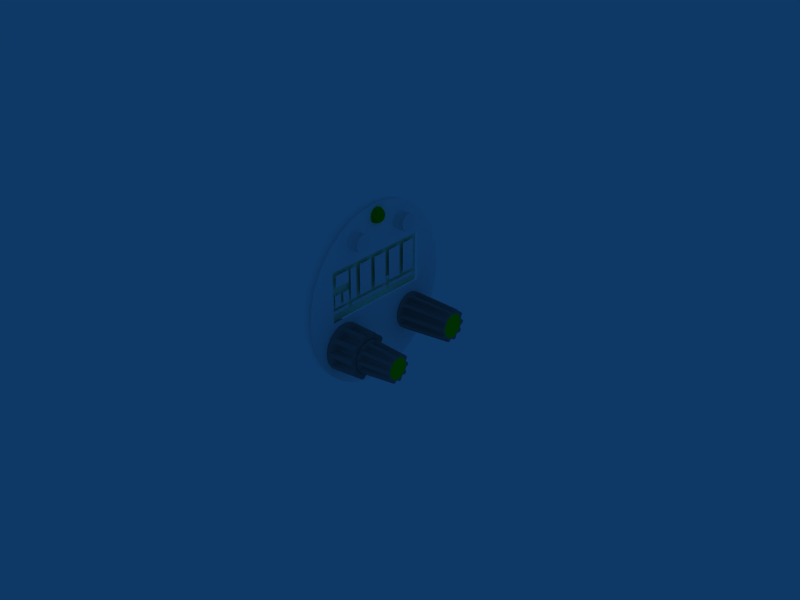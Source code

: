 # Source: 57mm_fsg2t.blend  (saved by Blender 2.49.2; exported with 4.5.12 LTS)
import bpy
from mathutils import Matrix  # noqa: F401  (used for matrix-valued properties, if any)

bpy.ops.wm.read_factory_settings(use_empty=True)
scene = bpy.context.scene
scene.name = 'Scene'

# ---- collections
col_collection_1 = bpy.data.collections.new('Collection 1'); scene.collection.children.link(col_collection_1)

# ---- materials (node trees are filled in below, after node groups)
mat_led_off = bpy.data.materials.new('led-off')
mat_led_off.alpha_threshold = 0.0
mat_led_off.diffuse_color = (0.35, 0.35, 0.05, 1.0)
mat_led_off.specular_color = (0.35, 0.35, 0.05)
mat_led_off.roughness = 0.5
mat_led_off.line_color = (0.0, 0.0, 0.0, 1.0)
mat_led_yellow = bpy.data.materials.new('led-yellow')
mat_led_yellow.alpha_threshold = 0.0
mat_led_yellow.diffuse_color = (0.95, 0.95, 0.05, 1.0)
mat_led_yellow.specular_color = (0.95, 0.95, 0.05)
mat_led_yellow.roughness = 0.5
mat_led_yellow.line_color = (0.0, 0.0, 0.0, 1.0)
mat_led_green = bpy.data.materials.new('led-green')
mat_led_green.alpha_threshold = 0.0
mat_led_green.diffuse_color = (0.05, 0.95, 0.05, 1.0)
mat_led_green.specular_color = (0.05, 0.95, 0.05)
mat_led_green.roughness = 0.5
mat_led_green.line_color = (0.0, 0.0, 0.0, 1.0)
mat_green = bpy.data.materials.new('green')
mat_green.alpha_threshold = 0.0
mat_green.diffuse_color = (0.01, 0.81, 0.01, 1.0)
mat_green.specular_color = (0.01, 0.81, 0.01)
mat_green.roughness = 0.5
mat_green.line_color = (0.0, 0.0, 0.0, 1.0)
mat_tex_digit_014 = bpy.data.materials.new('tex-digit-014')
mat_tex_digit_014.alpha_threshold = 0.0
mat_tex_digit_014.diffuse_color = (0.99, 0.99, 0.99, 1.0)
mat_tex_digit_014.specular_color = (0.99, 0.99, 0.99)
mat_tex_digit_014.roughness = 0.5
mat_tex_digit_014.line_color = (0.0, 0.0, 0.0, 1.0)
mat_tex_digit_013 = bpy.data.materials.new('tex-digit-013')
mat_tex_digit_013.alpha_threshold = 0.0
mat_tex_digit_013.diffuse_color = (0.99, 0.99, 0.99, 1.0)
mat_tex_digit_013.specular_color = (0.99, 0.99, 0.99)
mat_tex_digit_013.roughness = 0.5
mat_tex_digit_013.line_color = (0.0, 0.0, 0.0, 1.0)
mat_tex_digit_012 = bpy.data.materials.new('tex-digit-012')
mat_tex_digit_012.alpha_threshold = 0.0
mat_tex_digit_012.diffuse_color = (0.99, 0.99, 0.99, 1.0)
mat_tex_digit_012.specular_color = (0.99, 0.99, 0.99)
mat_tex_digit_012.roughness = 0.5
mat_tex_digit_012.line_color = (0.0, 0.0, 0.0, 1.0)
mat_tex_digit_011 = bpy.data.materials.new('tex-digit-011')
mat_tex_digit_011.alpha_threshold = 0.0
mat_tex_digit_011.diffuse_color = (0.99, 0.99, 0.99, 1.0)
mat_tex_digit_011.specular_color = (0.99, 0.99, 0.99)
mat_tex_digit_011.roughness = 0.5
mat_tex_digit_011.line_color = (0.0, 0.0, 0.0, 1.0)
mat_tex_digit_010 = bpy.data.materials.new('tex-digit-010')
mat_tex_digit_010.alpha_threshold = 0.0
mat_tex_digit_010.diffuse_color = (0.99, 0.99, 0.99, 1.0)
mat_tex_digit_010.specular_color = (0.99, 0.99, 0.99)
mat_tex_digit_010.roughness = 0.5
mat_tex_digit_010.line_color = (0.0, 0.0, 0.0, 1.0)
mat_tex_digit_9 = bpy.data.materials.new('tex-digit-9')
mat_tex_digit_9.alpha_threshold = 0.0
mat_tex_digit_9.diffuse_color = (0.99, 0.99, 0.99, 1.0)
mat_tex_digit_9.specular_color = (0.99, 0.99, 0.99)
mat_tex_digit_9.roughness = 0.5
mat_tex_digit_9.line_color = (0.0, 0.0, 0.0, 1.0)
mat_tex_digit_8 = bpy.data.materials.new('tex-digit-8')
mat_tex_digit_8.alpha_threshold = 0.0
mat_tex_digit_8.diffuse_color = (0.99, 0.99, 0.99, 1.0)
mat_tex_digit_8.specular_color = (0.99, 0.99, 0.99)
mat_tex_digit_8.roughness = 0.5
mat_tex_digit_8.line_color = (0.0, 0.0, 0.0, 1.0)
mat_tex_digit_7 = bpy.data.materials.new('tex-digit-7')
mat_tex_digit_7.alpha_threshold = 0.0
mat_tex_digit_7.diffuse_color = (0.99, 0.99, 0.99, 1.0)
mat_tex_digit_7.specular_color = (0.99, 0.99, 0.99)
mat_tex_digit_7.roughness = 0.5
mat_tex_digit_7.line_color = (0.0, 0.0, 0.0, 1.0)
mat_tex_digit_6 = bpy.data.materials.new('tex-digit-6')
mat_tex_digit_6.alpha_threshold = 0.0
mat_tex_digit_6.diffuse_color = (0.99, 0.99, 0.99, 1.0)
mat_tex_digit_6.specular_color = (0.99, 0.99, 0.99)
mat_tex_digit_6.roughness = 0.5
mat_tex_digit_6.line_color = (0.0, 0.0, 0.0, 1.0)
mat_tex_digit_5 = bpy.data.materials.new('tex-digit-5')
mat_tex_digit_5.alpha_threshold = 0.0
mat_tex_digit_5.diffuse_color = (0.99, 0.99, 0.99, 1.0)
mat_tex_digit_5.specular_color = (0.99, 0.99, 0.99)
mat_tex_digit_5.roughness = 0.5
mat_tex_digit_5.line_color = (0.0, 0.0, 0.0, 1.0)
mat_tex_digit_4 = bpy.data.materials.new('tex-digit-4')
mat_tex_digit_4.alpha_threshold = 0.0
mat_tex_digit_4.diffuse_color = (0.99, 0.99, 0.99, 1.0)
mat_tex_digit_4.specular_color = (0.99, 0.99, 0.99)
mat_tex_digit_4.roughness = 0.5
mat_tex_digit_4.line_color = (0.0, 0.0, 0.0, 1.0)
mat_tex_digit_3 = bpy.data.materials.new('tex-digit-3')
mat_tex_digit_3.alpha_threshold = 0.0
mat_tex_digit_3.diffuse_color = (0.99, 0.99, 0.99, 1.0)
mat_tex_digit_3.specular_color = (0.99, 0.99, 0.99)
mat_tex_digit_3.roughness = 0.5
mat_tex_digit_3.line_color = (0.0, 0.0, 0.0, 1.0)
mat_tex_digit_2 = bpy.data.materials.new('tex-digit-2')
mat_tex_digit_2.alpha_threshold = 0.0
mat_tex_digit_2.diffuse_color = (0.99, 0.99, 0.99, 1.0)
mat_tex_digit_2.specular_color = (0.99, 0.99, 0.99)
mat_tex_digit_2.roughness = 0.5
mat_tex_digit_2.line_color = (0.0, 0.0, 0.0, 1.0)
mat_tex_digit_1 = bpy.data.materials.new('tex-digit-1')
mat_tex_digit_1.alpha_threshold = 0.0
mat_tex_digit_1.diffuse_color = (0.99, 0.99, 0.99, 1.0)
mat_tex_digit_1.specular_color = (0.99, 0.99, 0.99)
mat_tex_digit_1.roughness = 0.5
mat_tex_digit_1.line_color = (0.0, 0.0, 0.0, 1.0)
mat_light_grey = bpy.data.materials.new('light-grey')
mat_light_grey.alpha_threshold = 0.0
mat_light_grey.diffuse_color = (0.51, 0.51, 0.51, 1.0)
mat_light_grey.specular_color = (0.51, 0.51, 0.51)
mat_light_grey.roughness = 0.5
mat_light_grey.line_color = (0.0, 0.0, 0.0, 1.0)
mat_display = bpy.data.materials.new('display')
mat_display.alpha_threshold = 0.0
mat_display.diffuse_color = (0.83, 0.99, 0.81, 1.0)
mat_display.specular_color = (0.83, 0.99, 0.81)
mat_display.roughness = 0.5
mat_display.line_color = (0.0, 0.0, 0.0, 1.0)
mat_white = bpy.data.materials.new('white')
mat_white.alpha_threshold = 0.0
mat_white.diffuse_color = (0.95, 0.95, 0.95, 1.0)
mat_white.specular_color = (0.95, 0.95, 0.95)
mat_white.roughness = 0.5
mat_white.line_color = (0.0, 0.0, 0.0, 1.0)
mat_tex_body2 = bpy.data.materials.new('tex-body2')
mat_tex_body2.alpha_threshold = 0.0
mat_tex_body2.diffuse_color = (0.99, 0.99, 0.99, 1.0)
mat_tex_body2.specular_color = (0.99, 0.99, 0.99)
mat_tex_body2.roughness = 0.5
mat_tex_body2.line_color = (0.0, 0.0, 0.0, 0.99)
mat_tex_body = bpy.data.materials.new('tex-body')
mat_tex_body.alpha_threshold = 0.0
mat_tex_body.diffuse_color = (0.99, 0.99, 0.99, 1.0)
mat_tex_body.specular_color = (0.99, 0.99, 0.99)
mat_tex_body.roughness = 0.5
mat_tex_body.line_color = (0.0, 0.0, 0.0, 0.99)

# ---- material node trees

# ---- world
world_world = bpy.data.worlds.new('World'); scene.world = world_world
world_world.color = (0.05656, 0.2208, 0.4)
world_world.use_sun_shadow = False
world_world.sun_shadow_jitter_overblur = 0.0
world_world.cycles.sampling_method = 'MANUAL'
world_world.cycles.sample_map_resolution = 256

# ---- meshes
me_led_off = bpy.data.meshes.new('led-off')
me_led_off.from_pydata([(0.005132, 0.0, 0.02583), (0.005381, 0.0003235, 0.02514), (0.005132, 0.000625, 0.02566), (0.004734, 0.0008839, 0.02611), (0.004216, 0.001083, 0.02645), (0.003614, 0.001207, 0.02667), (0.002966, 0.00125, 0.02674), (0.002966, 0.002165, 0.02583), (0.003614, 0.002091, 0.02579), (0.004216, 0.001875, 0.02566), (0.004734, 0.001531, 0.02546), (0.005132, 0.001083, 0.0252), (0.005381, 0.0005604, 0.0249), (0.005381, 0.000647, 0.02458), (0.005132, 0.00125, 0.02458), (0.004734, 0.001768, 0.02458), (0.004216, 0.002165, 0.02458), (0.003614, 0.002415, 0.02458), (0.002966, 0.0025, 0.02458), (0.002966, 0.002165, 0.02333), (0.003614, 0.002091, 0.02337), (0.004216, 0.001875, 0.0235), (0.004734, 0.001531, 0.02369), (0.005132, 0.001083, 0.02395), (0.005381, 0.0005604, 0.02425), (0.005381, 0.0003235, 0.02402), (0.005132, 0.000625, 0.0235), (0.004734, 0.0008839, 0.02305), (0.004216, 0.001083, 0.0227), (0.003614, 0.001207, 0.02249), (0.002966, 0.00125, 0.02241), (0.002966, -1.327e-10, 0.02208), (0.003614, -4.477e-11, 0.02216), (0.004216, -8.131e-12, 0.02241), (0.004734, -1.65e-11, 0.02281), (0.005132, -4.524e-12, 0.02333), (0.005381, -1.115e-11, 0.02393), (0.005381, -0.0003235, 0.02402), (0.005132, -0.000625, 0.0235), (0.004734, -0.0008839, 0.02305), (0.004216, -0.001083, 0.0227), (0.003614, -0.001207, 0.02249), (0.002966, -0.00125, 0.02241), (0.002966, -0.002165, 0.02333), (0.003614, -0.002091, 0.02337), (0.004216, -0.001875, 0.0235), (0.004734, -0.001531, 0.02369), (0.005132, -0.001083, 0.02395), (0.005381, -0.0005604, 0.02425), (0.005466, -8.431e-10, 0.02458), (0.005381, -0.000647, 0.02458), (0.005132, -0.00125, 0.02458), (0.004734, -0.001768, 0.02458), (0.004216, -0.002165, 0.02458), (0.003614, -0.002415, 0.02458), (0.002966, -0.0025, 0.02458), (0.002966, -0.002165, 0.02583), (0.003614, -0.002091, 0.02579), (0.004216, -0.001875, 0.02566), (0.004734, -0.001531, 0.02546), (0.005132, -0.001083, 0.0252), (0.005381, -0.0005604, 0.0249), (0.005381, -0.0003235, 0.02514), (0.005132, -0.000625, 0.02566), (0.004734, -0.0008839, 0.02611), (0.004216, -0.001083, 0.02645), (0.003614, -0.001207, 0.02667), (0.002966, -0.00125, 0.02674), (0.002966, 3.187e-10, 0.02708), (0.003614, 4.477e-11, 0.02699), (0.004216, 8.131e-12, 0.02674), (0.004734, 1.65e-11, 0.02635), (0.005381, 1.115e-11, 0.02523)], [], [(49, 1, 72), (2, 0, 72, 1), (0, 2, 3, 71), (71, 3, 4, 70), (70, 4, 5, 69), (69, 5, 6, 68), (5, 8, 7, 6), (4, 9, 8, 5), (3, 10, 9, 4), (2, 11, 10, 3), (1, 12, 11, 2), (49, 12, 1), (49, 13, 12), (12, 13, 14, 11), (11, 14, 15, 10), (10, 15, 16, 9), (9, 16, 17, 8), (8, 17, 18, 7), (17, 20, 19, 18), (16, 21, 20, 17), (15, 22, 21, 16), (14, 23, 22, 15), (13, 24, 23, 14), (49, 24, 13), (49, 25, 24), (24, 25, 26, 23), (23, 26, 27, 22), (22, 27, 28, 21), (21, 28, 29, 20), (20, 29, 30, 19), (29, 32, 31, 30), (28, 33, 32, 29), (27, 34, 33, 28), (26, 35, 34, 27), (25, 36, 35, 26), (49, 36, 25), (49, 37, 36), (36, 37, 38, 35), (35, 38, 39, 34), (34, 39, 40, 33), (33, 40, 41, 32), (32, 41, 42, 31), (41, 44, 43, 42), (40, 45, 44, 41), (39, 46, 45, 40), (38, 47, 46, 39), (37, 48, 47, 38), (49, 48, 37), (49, 50, 48), (48, 50, 51, 47), (47, 51, 52, 46), (46, 52, 53, 45), (45, 53, 54, 44), (44, 54, 55, 43), (54, 57, 56, 55), (53, 58, 57, 54), (52, 59, 58, 53), (51, 60, 59, 52), (50, 61, 60, 51), (49, 61, 50), (49, 62, 61), (61, 62, 63, 60), (60, 63, 64, 59), (59, 64, 65, 58), (58, 65, 66, 57), (57, 66, 67, 56), (66, 69, 68, 67), (65, 70, 69, 66), (64, 71, 70, 65), (63, 0, 71, 64), (0, 63, 62, 72), (49, 72, 62)])
me_led_off.polygons.foreach_set('use_smooth', [True] * 72)
me_led_off.materials.append(mat_led_off)
me_led_off.use_remesh_preserve_volume = False
me_led_off.use_remesh_preserve_attributes = False
me_led_off.use_mirror_vertex_groups = False
me_led_off.update()
me_led_yellow = bpy.data.meshes.new('led-yellow')
me_led_yellow.from_pydata([(0.005132, 0.0, 0.02583), (0.005381, 0.0003235, 0.02514), (0.005132, 0.000625, 0.02566), (0.004734, 0.0008839, 0.02611), (0.004216, 0.001083, 0.02645), (0.003614, 0.001207, 0.02667), (0.002966, 0.00125, 0.02674), (0.002966, 0.002165, 0.02583), (0.003614, 0.002091, 0.02579), (0.004216, 0.001875, 0.02566), (0.004734, 0.001531, 0.02546), (0.005132, 0.001083, 0.0252), (0.005381, 0.0005604, 0.0249), (0.005381, 0.000647, 0.02458), (0.005132, 0.00125, 0.02458), (0.004734, 0.001768, 0.02458), (0.004216, 0.002165, 0.02458), (0.003614, 0.002415, 0.02458), (0.002966, 0.0025, 0.02458), (0.002966, 0.002165, 0.02333), (0.003614, 0.002091, 0.02337), (0.004216, 0.001875, 0.0235), (0.004734, 0.001531, 0.02369), (0.005132, 0.001083, 0.02395), (0.005381, 0.0005604, 0.02425), (0.005381, 0.0003235, 0.02402), (0.005132, 0.000625, 0.0235), (0.004734, 0.0008839, 0.02305), (0.004216, 0.001083, 0.0227), (0.003614, 0.001207, 0.02249), (0.002966, 0.00125, 0.02241), (0.002966, -1.327e-10, 0.02208), (0.003614, -4.477e-11, 0.02216), (0.004216, -8.131e-12, 0.02241), (0.004734, -1.65e-11, 0.02281), (0.005132, -4.524e-12, 0.02333), (0.005381, -1.115e-11, 0.02393), (0.005381, -0.0003235, 0.02402), (0.005132, -0.000625, 0.0235), (0.004734, -0.0008839, 0.02305), (0.004216, -0.001083, 0.0227), (0.003614, -0.001207, 0.02249), (0.002966, -0.00125, 0.02241), (0.002966, -0.002165, 0.02333), (0.003614, -0.002091, 0.02337), (0.004216, -0.001875, 0.0235), (0.004734, -0.001531, 0.02369), (0.005132, -0.001083, 0.02395), (0.005381, -0.0005604, 0.02425), (0.005466, -8.431e-10, 0.02458), (0.005381, -0.000647, 0.02458), (0.005132, -0.00125, 0.02458), (0.004734, -0.001768, 0.02458), (0.004216, -0.002165, 0.02458), (0.003614, -0.002415, 0.02458), (0.002966, -0.0025, 0.02458), (0.002966, -0.002165, 0.02583), (0.003614, -0.002091, 0.02579), (0.004216, -0.001875, 0.02566), (0.004734, -0.001531, 0.02546), (0.005132, -0.001083, 0.0252), (0.005381, -0.0005604, 0.0249), (0.005381, -0.0003235, 0.02514), (0.005132, -0.000625, 0.02566), (0.004734, -0.0008839, 0.02611), (0.004216, -0.001083, 0.02645), (0.003614, -0.001207, 0.02667), (0.002966, -0.00125, 0.02674), (0.002966, 3.187e-10, 0.02708), (0.003614, 4.477e-11, 0.02699), (0.004216, 8.131e-12, 0.02674), (0.004734, 1.65e-11, 0.02635), (0.005381, 1.115e-11, 0.02523)], [], [(49, 1, 72), (2, 0, 72, 1), (0, 2, 3, 71), (71, 3, 4, 70), (70, 4, 5, 69), (69, 5, 6, 68), (5, 8, 7, 6), (4, 9, 8, 5), (3, 10, 9, 4), (2, 11, 10, 3), (1, 12, 11, 2), (49, 12, 1), (49, 13, 12), (12, 13, 14, 11), (11, 14, 15, 10), (10, 15, 16, 9), (9, 16, 17, 8), (8, 17, 18, 7), (17, 20, 19, 18), (16, 21, 20, 17), (15, 22, 21, 16), (14, 23, 22, 15), (13, 24, 23, 14), (49, 24, 13), (49, 25, 24), (24, 25, 26, 23), (23, 26, 27, 22), (22, 27, 28, 21), (21, 28, 29, 20), (20, 29, 30, 19), (29, 32, 31, 30), (28, 33, 32, 29), (27, 34, 33, 28), (26, 35, 34, 27), (25, 36, 35, 26), (49, 36, 25), (49, 37, 36), (36, 37, 38, 35), (35, 38, 39, 34), (34, 39, 40, 33), (33, 40, 41, 32), (32, 41, 42, 31), (41, 44, 43, 42), (40, 45, 44, 41), (39, 46, 45, 40), (38, 47, 46, 39), (37, 48, 47, 38), (49, 48, 37), (49, 50, 48), (48, 50, 51, 47), (47, 51, 52, 46), (46, 52, 53, 45), (45, 53, 54, 44), (44, 54, 55, 43), (54, 57, 56, 55), (53, 58, 57, 54), (52, 59, 58, 53), (51, 60, 59, 52), (50, 61, 60, 51), (49, 61, 50), (49, 62, 61), (61, 62, 63, 60), (60, 63, 64, 59), (59, 64, 65, 58), (58, 65, 66, 57), (57, 66, 67, 56), (66, 69, 68, 67), (65, 70, 69, 66), (64, 71, 70, 65), (63, 0, 71, 64), (0, 63, 62, 72), (49, 72, 62)])
me_led_yellow.polygons.foreach_set('use_smooth', [True] * 72)
me_led_yellow.materials.append(mat_led_yellow)
me_led_yellow.use_remesh_preserve_volume = False
me_led_yellow.use_remesh_preserve_attributes = False
me_led_yellow.use_mirror_vertex_groups = False
me_led_yellow.update()
me_led_green = bpy.data.meshes.new('led-green')
me_led_green.from_pydata([(0.005132, 0.0, 0.02583), (0.005381, 0.0003235, 0.02514), (0.005132, 0.000625, 0.02566), (0.004734, 0.0008839, 0.02611), (0.004216, 0.001083, 0.02645), (0.003614, 0.001207, 0.02667), (0.002966, 0.00125, 0.02674), (0.002966, 0.002165, 0.02583), (0.003614, 0.002091, 0.02579), (0.004216, 0.001875, 0.02566), (0.004734, 0.001531, 0.02546), (0.005132, 0.001083, 0.0252), (0.005381, 0.0005604, 0.0249), (0.005381, 0.000647, 0.02458), (0.005132, 0.00125, 0.02458), (0.004734, 0.001768, 0.02458), (0.004216, 0.002165, 0.02458), (0.003614, 0.002415, 0.02458), (0.002966, 0.0025, 0.02458), (0.002966, 0.002165, 0.02333), (0.003614, 0.002091, 0.02337), (0.004216, 0.001875, 0.0235), (0.004734, 0.001531, 0.02369), (0.005132, 0.001083, 0.02395), (0.005381, 0.0005604, 0.02425), (0.005381, 0.0003235, 0.02402), (0.005132, 0.000625, 0.0235), (0.004734, 0.0008839, 0.02305), (0.004216, 0.001083, 0.0227), (0.003614, 0.001207, 0.02249), (0.002966, 0.00125, 0.02241), (0.002966, -1.327e-10, 0.02208), (0.003614, -4.477e-11, 0.02216), (0.004216, -8.131e-12, 0.02241), (0.004734, -1.65e-11, 0.02281), (0.005132, -4.524e-12, 0.02333), (0.005381, -1.115e-11, 0.02393), (0.005381, -0.0003235, 0.02402), (0.005132, -0.000625, 0.0235), (0.004734, -0.0008839, 0.02305), (0.004216, -0.001083, 0.0227), (0.003614, -0.001207, 0.02249), (0.002966, -0.00125, 0.02241), (0.002966, -0.002165, 0.02333), (0.003614, -0.002091, 0.02337), (0.004216, -0.001875, 0.0235), (0.004734, -0.001531, 0.02369), (0.005132, -0.001083, 0.02395), (0.005381, -0.0005604, 0.02425), (0.005466, -8.431e-10, 0.02458), (0.005381, -0.000647, 0.02458), (0.005132, -0.00125, 0.02458), (0.004734, -0.001768, 0.02458), (0.004216, -0.002165, 0.02458), (0.003614, -0.002415, 0.02458), (0.002966, -0.0025, 0.02458), (0.002966, -0.002165, 0.02583), (0.003614, -0.002091, 0.02579), (0.004216, -0.001875, 0.02566), (0.004734, -0.001531, 0.02546), (0.005132, -0.001083, 0.0252), (0.005381, -0.0005604, 0.0249), (0.005381, -0.0003235, 0.02514), (0.005132, -0.000625, 0.02566), (0.004734, -0.0008839, 0.02611), (0.004216, -0.001083, 0.02645), (0.003614, -0.001207, 0.02667), (0.002966, -0.00125, 0.02674), (0.002966, 3.187e-10, 0.02708), (0.003614, 4.477e-11, 0.02699), (0.004216, 8.131e-12, 0.02674), (0.004734, 1.65e-11, 0.02635), (0.005381, 1.115e-11, 0.02523)], [], [(49, 1, 72), (2, 0, 72, 1), (0, 2, 3, 71), (71, 3, 4, 70), (70, 4, 5, 69), (69, 5, 6, 68), (5, 8, 7, 6), (4, 9, 8, 5), (3, 10, 9, 4), (2, 11, 10, 3), (1, 12, 11, 2), (49, 12, 1), (49, 13, 12), (12, 13, 14, 11), (11, 14, 15, 10), (10, 15, 16, 9), (9, 16, 17, 8), (8, 17, 18, 7), (17, 20, 19, 18), (16, 21, 20, 17), (15, 22, 21, 16), (14, 23, 22, 15), (13, 24, 23, 14), (49, 24, 13), (49, 25, 24), (24, 25, 26, 23), (23, 26, 27, 22), (22, 27, 28, 21), (21, 28, 29, 20), (20, 29, 30, 19), (29, 32, 31, 30), (28, 33, 32, 29), (27, 34, 33, 28), (26, 35, 34, 27), (25, 36, 35, 26), (49, 36, 25), (49, 37, 36), (36, 37, 38, 35), (35, 38, 39, 34), (34, 39, 40, 33), (33, 40, 41, 32), (32, 41, 42, 31), (41, 44, 43, 42), (40, 45, 44, 41), (39, 46, 45, 40), (38, 47, 46, 39), (37, 48, 47, 38), (49, 48, 37), (49, 50, 48), (48, 50, 51, 47), (47, 51, 52, 46), (46, 52, 53, 45), (45, 53, 54, 44), (44, 54, 55, 43), (54, 57, 56, 55), (53, 58, 57, 54), (52, 59, 58, 53), (51, 60, 59, 52), (50, 61, 60, 51), (49, 61, 50), (49, 62, 61), (61, 62, 63, 60), (60, 63, 64, 59), (59, 64, 65, 58), (58, 65, 66, 57), (57, 66, 67, 56), (66, 69, 68, 67), (65, 70, 69, 66), (64, 71, 70, 65), (63, 0, 71, 64), (0, 63, 62, 72), (49, 72, 62)])
me_led_green.polygons.foreach_set('use_smooth', [True] * 72)
me_led_green.materials.append(mat_led_green)
me_led_green.use_remesh_preserve_volume = False
me_led_green.use_remesh_preserve_attributes = False
me_led_green.use_mirror_vertex_groups = False
me_led_green.update()
me_sel = bpy.data.meshes.new('SEL')
me_sel.from_pydata([(0.02, 2.517e-10, 2.608e-10), (0.02, 0.002716, 0.002716), (0.02, 0.002258, 0.003108), (0.02, 0.001744, 0.003423), (0.02, 0.001187, 0.003654), (0.02, 0.0006009, 0.003794), (0.02, -7.72e-10, 0.003841), (0.02, -0.000601, 0.003794), (0.02, -0.001187, 0.003654), (0.02, -0.001744, 0.003423), (0.02, -0.002258, 0.003108), (0.02, -0.002717, 0.002717), (0.02, -0.003108, 0.002258), (0.02, -0.003423, 0.001744), (0.02, -0.003653, 0.001187), (0.02, -0.003794, 0.000601), (0.02, -0.003842, -3.246e-09), (0.02, -0.003794, -0.0006009), (0.02, -0.003653, -0.001187), (0.02, -0.003423, -0.001744), (0.02, -0.003108, -0.002258), (0.02, -0.002716, -0.002716), (0.02, -0.002258, -0.003108), (0.02, -0.001744, -0.003423), (0.02, -0.001187, -0.003654), (0.02, -0.0006009, -0.003794), (0.02, 5.395e-09, -0.003841), (0.02, 0.000601, -0.003794), (0.02, 0.001187, -0.003654), (0.02, 0.001744, -0.003423), (0.02, 0.002258, -0.003108), (0.02, 0.002717, -0.002717), (0.02, 0.003108, -0.002258), (0.02, 0.003423, -0.001744), (0.02, 0.003653, -0.001187), (0.02, 0.003794, -0.000601), (0.02, 0.003842, 7.837e-09), (0.02, 0.003794, 0.0006009), (0.02, 0.003653, 0.001187), (0.02, 0.003423, 0.001744), (0.02, 0.003108, 0.002258)], [], [(2, 0, 1), (3, 0, 2), (4, 0, 3), (5, 0, 4), (6, 0, 5), (7, 0, 6), (8, 0, 7), (9, 0, 8), (10, 0, 9), (11, 0, 10), (12, 0, 11), (13, 0, 12), (14, 0, 13), (15, 0, 14), (16, 0, 15), (17, 0, 16), (18, 0, 17), (19, 0, 18), (20, 0, 19), (21, 0, 20), (22, 0, 21), (23, 0, 22), (24, 0, 23), (25, 0, 24), (26, 0, 25), (27, 0, 26), (28, 0, 27), (29, 0, 28), (30, 0, 29), (31, 0, 30), (32, 0, 31), (33, 0, 32), (34, 0, 33), (35, 0, 34), (36, 0, 35), (37, 0, 36), (38, 0, 37), (39, 0, 38), (40, 0, 39), (1, 0, 40)])
me_sel.polygons.foreach_set('material_index', [1, 1, 1, 1, 1, 1, 1, 1, 1, 1, 1, 1, 1, 1, 1, 1, 1, 1, 1, 1, 1, 1, 1, 1, 1, 1, 1, 1, 1, 1, 1, 1, 1, 1, 1, 1, 1, 1, 1, 1])
me_sel.materials.append(None)
me_sel.materials.append(mat_green)
me_sel.use_remesh_preserve_volume = False
me_sel.use_remesh_preserve_attributes = False
me_sel.use_mirror_vertex_groups = False
me_sel.update()
me_digit_014 = bpy.data.meshes.new('digit-014')
me_digit_014.from_pydata([(0.002, -0.018, 5.114e-05), (0.002, -0.018, -0.001051), (0.002, -0.0115, -0.001051), (0.002, -0.0115, 5.114e-05)], [], [(3, 0, 1, 2)])
me_digit_014.polygons.foreach_set('use_smooth', [True] * 1)
_uv = me_digit_014.uv_layers.new(name='UVTex')
_uv.uv.foreach_set('vector', [0.09046, 0.6062, 0.0104, 0.6062, 0.0104, 0.5872, 0.09046, 0.5872])
me_digit_014.materials.append(mat_tex_digit_014)
me_digit_014.use_remesh_preserve_volume = False
me_digit_014.use_remesh_preserve_attributes = False
me_digit_014.use_mirror_vertex_groups = False
me_digit_014.update()
me_digit_013 = bpy.data.meshes.new('digit-013')
me_digit_013.from_pydata([(0.002, -0.01, 5.114e-05), (0.002, -0.01, -0.001051), (0.002, 0.005, -0.001051), (0.002, 0.005, 5.114e-05)], [], [(3, 0, 1, 2)])
me_digit_013.polygons.foreach_set('use_smooth', [True] * 1)
_uv = me_digit_013.uv_layers.new(name='UVTex')
_uv.uv.foreach_set('vector', [0.08943, 0.6062, 0.009892, 0.6062, 0.009892, 0.5852, 0.08943, 0.5852])
me_digit_013.materials.append(mat_tex_digit_013)
me_digit_013.use_remesh_preserve_volume = False
me_digit_013.use_remesh_preserve_attributes = False
me_digit_013.use_mirror_vertex_groups = False
me_digit_013.update()
me_digit_012 = bpy.data.meshes.new('digit-012')
me_digit_012.from_pydata([(0.002, 0.0065, 5.114e-05), (0.002, 0.0065, -0.001051), (0.002, 0.018, -0.001051), (0.002, 0.018, 5.114e-05)], [], [(3, 0, 1, 2)])
me_digit_012.polygons.foreach_set('use_smooth', [True] * 1)
_uv = me_digit_012.uv_layers.new(name='UVTex')
_uv.uv.foreach_set('vector', [0.08943, 0.6062, 0.0104, 0.6062, 0.0104, 0.5852, 0.08943, 0.5852])
me_digit_012.materials.append(mat_tex_digit_012)
me_digit_012.use_remesh_preserve_volume = False
me_digit_012.use_remesh_preserve_attributes = False
me_digit_012.use_mirror_vertex_groups = False
me_digit_012.update()
me_digit_011 = bpy.data.meshes.new('digit-011')
me_digit_011.from_pydata([(0.002, 0.00525, 0.00275), (0.002, 0.00525, 0.001648), (0.002, 0.006373, 0.001648), (0.002, 0.006373, 0.00275)], [], [(3, 0, 1, 2)])
me_digit_011.polygons.foreach_set('use_smooth', [True] * 1)
_uv = me_digit_011.uv_layers.new(name='UVTex')
_uv.uv.foreach_set('vector', [0.0582, 0.6072, 0.04624, 0.6072, 0.04624, 0.5852, 0.0582, 0.5852])
me_digit_011.materials.append(mat_tex_digit_011)
me_digit_011.use_remesh_preserve_volume = False
me_digit_011.use_remesh_preserve_attributes = False
me_digit_011.use_mirror_vertex_groups = False
me_digit_011.update()
me_digit_010 = bpy.data.meshes.new('digit-010')
me_digit_010.from_pydata([(0.002, -0.01462, 0.0015), (0.002, -0.01462, 0.0007954), (0.002, -0.01388, 0.0007954), (0.002, -0.01388, 0.0015)], [], [(3, 0, 1, 2)])
me_digit_010.polygons.foreach_set('use_smooth', [True] * 1)
_uv = me_digit_010.uv_layers.new(name='UVTex')
_uv.uv.foreach_set('vector', [0.05769, 0.6072, 0.0442, 0.6072, 0.0442, 0.5852, 0.05769, 0.5852])
me_digit_010.materials.append(mat_tex_digit_010)
me_digit_010.use_remesh_preserve_volume = False
me_digit_010.use_remesh_preserve_attributes = False
me_digit_010.use_mirror_vertex_groups = False
me_digit_010.update()
me_digit_9 = bpy.data.meshes.new('digit-9')
me_digit_9.from_pydata([(0.002, -0.0185, 0.004708), (0.002, -0.0185, 0.0007954), (0.002, -0.01775, 0.0007954), (0.002, -0.01775, 0.004708)], [], [(3, 0, 1, 2)])
me_digit_9.polygons.foreach_set('use_smooth', [True] * 1)
_uv = me_digit_9.uv_layers.new(name='UVTex')
_uv.uv.foreach_set('vector', [0.156, 0.9267, 0.1277, 0.9267, 0.1277, 0.5739, 0.156, 0.5739])
me_digit_9.materials.append(mat_tex_digit_9)
me_digit_9.use_remesh_preserve_volume = False
me_digit_9.use_remesh_preserve_attributes = False
me_digit_9.use_mirror_vertex_groups = False
me_digit_9.update()
me_digit_8 = bpy.data.meshes.new('digit-8')
me_digit_8.from_pydata([(0.002, -0.01725, 0.004708), (0.002, -0.01725, 0.0007954), (0.002, -0.01475, 0.0007954), (0.002, -0.01475, 0.004708)], [], [(3, 0, 1, 2)])
me_digit_8.polygons.foreach_set('use_smooth', [True] * 1)
_uv = me_digit_8.uv_layers.new(name='UVTex')
_uv.uv.foreach_set('vector', [0.0939, 0.9211, 0.005898, 0.9211, 0.005898, 0.5776, 0.0939, 0.5776])
me_digit_8.materials.append(mat_tex_digit_8)
me_digit_8.use_remesh_preserve_volume = False
me_digit_8.use_remesh_preserve_attributes = False
me_digit_8.use_mirror_vertex_groups = False
me_digit_8.update()
me_digit_7 = bpy.data.meshes.new('digit-7')
me_digit_7.from_pydata([(0.002, -0.01125, 0.004701), (0.002, -0.01125, 0.0007883), (0.002, -0.01375, 0.0007883), (0.002, -0.01375, 0.004701)], [], [(0, 3, 2, 1)])
me_digit_7.polygons.foreach_set('use_smooth', [True] * 1)
_uv = me_digit_7.uv_layers.new(name='UVTex')
_uv.uv.foreach_set('vector', [0.09547, 0.9253, 0.004588, 0.9253, 0.004588, 0.5739, 0.09547, 0.5739])
me_digit_7.materials.append(mat_tex_digit_7)
me_digit_7.use_remesh_preserve_volume = False
me_digit_7.use_remesh_preserve_attributes = False
me_digit_7.use_mirror_vertex_groups = False
me_digit_7.update()
me_digit_6 = bpy.data.meshes.new('digit-6')
me_digit_6.from_pydata([(0.002, -0.01674, 0.01096), (0.002, -0.01674, 0.007044), (0.002, -0.01126, 0.007044), (0.002, -0.01126, 0.01096)], [], [(3, 0, 1, 2)])
me_digit_6.polygons.foreach_set('use_smooth', [True] * 1)
_uv = me_digit_6.uv_layers.new(name='UVTex')
_uv.uv.foreach_set('vector', [0.1978, 0.4278, 0.002867, 0.4278, 0.002867, 0.07531, 0.1978, 0.07531])
me_digit_6.materials.append(mat_tex_digit_6)
me_digit_6.use_remesh_preserve_volume = False
me_digit_6.use_remesh_preserve_attributes = False
me_digit_6.use_mirror_vertex_groups = False
me_digit_6.update()
me_digit_5 = bpy.data.meshes.new('digit-5')
me_digit_5.from_pydata([(0.002, -0.008, 0.011), (0.002, -0.008, 0.001), (0.002, -0.0105, 0.001), (0.002, -0.0105, 0.011)], [], [(0, 3, 2, 1)])
me_digit_5.polygons.foreach_set('use_smooth', [True] * 1)
_uv = me_digit_5.uv_layers.new(name='UVTex')
_uv.uv.foreach_set('vector', [0.1542, 0.955, 0.09921, 0.955, 0.09921, 0.54, 0.1542, 0.54])
me_digit_5.materials.append(mat_tex_digit_5)
me_digit_5.use_remesh_preserve_volume = False
me_digit_5.use_remesh_preserve_attributes = False
me_digit_5.use_mirror_vertex_groups = False
me_digit_5.update()
me_digit_4 = bpy.data.meshes.new('digit-4')
me_digit_4.from_pydata([(0.002, -0.0065, 0.011), (0.002, -0.0065, 0.001), (0.002, -0.0015, 0.001), (0.002, -0.0015, 0.011)], [], [(3, 0, 1, 2)])
me_digit_4.polygons.foreach_set('use_smooth', [True] * 1)
_uv = me_digit_4.uv_layers.new(name='UVTex')
_uv.uv.foreach_set('vector', [0.09586, 0.9549, 0.00416, 0.9549, 0.00416, 0.5445, 0.09586, 0.5445])
me_digit_4.materials.append(mat_tex_digit_4)
me_digit_4.use_remesh_preserve_volume = False
me_digit_4.use_remesh_preserve_attributes = False
me_digit_4.use_mirror_vertex_groups = False
me_digit_4.update()
me_digit_3 = bpy.data.meshes.new('digit-3')
me_digit_3.from_pydata([(0.002, 0.005, 0.011), (0.002, 0.005, 0.001), (0.002, 0.0, 0.001), (0.002, 0.0, 0.011)], [], [(0, 3, 2, 1)])
me_digit_3.polygons.foreach_set('use_smooth', [True] * 1)
_uv = me_digit_3.uv_layers.new(name='UVTex')
_uv.uv.foreach_set('vector', [0.09583, 0.9551, 0.004096, 0.9551, 0.004096, 0.5455, 0.09583, 0.5455])
me_digit_3.materials.append(mat_tex_digit_3)
me_digit_3.use_remesh_preserve_volume = False
me_digit_3.use_remesh_preserve_attributes = False
me_digit_3.use_mirror_vertex_groups = False
me_digit_3.update()
me_digit_2 = bpy.data.meshes.new('digit-2')
me_digit_2.from_pydata([(0.002, 0.0065, 0.011), (0.002, 0.0065, 0.001), (0.002, 0.0115, 0.001), (0.002, 0.0115, 0.011)], [], [(3, 0, 1, 2)])
me_digit_2.polygons.foreach_set('use_smooth', [True] * 1)
_uv = me_digit_2.uv_layers.new(name='UVTex')
_uv.uv.foreach_set('vector', [0.09579, 0.9558, 0.003686, 0.9558, 0.003686, 0.5437, 0.09579, 0.5437])
me_digit_2.materials.append(mat_tex_digit_2)
me_digit_2.use_remesh_preserve_volume = False
me_digit_2.use_remesh_preserve_attributes = False
me_digit_2.use_mirror_vertex_groups = False
me_digit_2.update()
me_digit_1 = bpy.data.meshes.new('digit-1')
me_digit_1.from_pydata([(0.002, 0.018, 0.011), (0.002, 0.018, 0.001), (0.002, 0.013, 0.001), (0.002, 0.013, 0.011)], [], [(0, 3, 2, 1)])
me_digit_1.polygons.foreach_set('use_smooth', [True] * 1)
_uv = me_digit_1.uv_layers.new(name='UVTex')
_uv.uv.foreach_set('vector', [0.0969, 0.9529, 0.003072, 0.9529, 0.003072, 0.5454, 0.0969, 0.5454])
me_digit_1.materials.append(mat_tex_digit_1)
me_digit_1.use_remesh_preserve_volume = False
me_digit_1.use_remesh_preserve_attributes = False
me_digit_1.use_mirror_vertex_groups = False
me_digit_1.update()
me_vol = bpy.data.meshes.new('VOL')
me_vol.from_pydata([(0.02353, 0.002589, 0.002589), (0.02353, 0.002152, 0.002962), (0.02353, 0.002028, 0.00398), (0.02353, 0.00138, 0.004248), (0.02353, 0.0005728, 0.003616), (0.02353, 1.416e-10, 0.003661), (0.02353, -0.0006988, 0.004412), (0.02353, -0.00138, 0.004248), (0.02353, -0.001662, 0.003262), (0.02353, -0.002152, 0.002962), (0.02353, -0.003159, 0.003159), (0.02353, -0.003614, 0.002626), (0.02353, -0.003262, 0.001662), (0.02353, -0.003482, 0.001131), (0.02353, -0.004412, 0.0006988), (0.02353, -0.004467, -3.157e-09), (0.02353, -0.003616, -0.0005728), (0.02353, -0.003482, -0.001131), (0.02353, -0.00398, -0.002028), (0.02353, -0.003614, -0.002626), (0.02353, -0.002589, -0.002589), (0.02353, -0.002152, -0.002962), (0.02353, -0.002028, -0.00398), (0.02353, -0.00138, -0.004248), (0.02353, -0.0005728, -0.003616), (0.02353, 6.019e-09, -0.003661), (0.02353, 0.0006988, -0.004412), (0.02353, 0.00138, -0.004248), (0.02353, 0.001662, -0.003262), (0.02353, 0.002152, -0.002962), (0.02353, 0.003159, -0.003159), (0.02353, 0.003614, -0.002626), (0.02353, 0.003262, -0.001662), (0.02353, 0.003482, -0.001131), (0.02353, 0.004412, -0.0006988), (0.02353, 0.004467, 9.73e-09), (0.02353, 0.003616, 0.0005728), (0.02353, 0.003482, 0.001131), (0.02353, 0.00398, 0.002028), (0.02353, 0.003614, 0.002626), (0.02353, 4.443e-10, 4.285e-10), (1.164e-09, 0.003694, 0.003694), (1.164e-09, 0.00307, 0.004226), (1.164e-09, 0.002372, 0.004654), (1.164e-09, 0.001614, 0.004968), (1.164e-09, 0.0008172, 0.005159), (1.164e-09, -2.384e-09, 0.005224), (1.164e-09, -0.0008172, 0.005159), (1.164e-09, -0.001614, 0.004968), (1.164e-09, -0.002372, 0.004654), (1.164e-09, -0.00307, 0.004226), (1.164e-09, -0.003694, 0.003694), (1.164e-09, -0.004226, 0.00307), (1.164e-09, -0.004654, 0.002372), (1.164e-09, -0.004968, 0.001614), (1.164e-09, -0.005159, 0.0008172), (1.164e-09, -0.005224, -5.389e-09), (1.164e-09, -0.005159, -0.0008172), (1.164e-09, -0.004968, -0.001614), (1.164e-09, -0.004654, -0.002372), (1.164e-09, -0.004226, -0.00307), (1.164e-09, -0.003694, -0.003694), (1.164e-09, -0.00307, -0.004226), (1.164e-09, -0.002372, -0.004654), (1.164e-09, -0.001614, -0.004968), (1.164e-09, -0.0008172, -0.005159), (1.164e-09, 6.002e-09, -0.005224), (1.164e-09, 0.0008172, -0.005159), (1.164e-09, 0.001614, -0.004968), (1.164e-09, 0.002372, -0.004654), (1.164e-09, 0.00307, -0.004226), (1.164e-09, 0.003694, -0.003694), (1.164e-09, 0.004226, -0.00307), (1.164e-09, 0.004654, -0.002372), (1.164e-09, 0.004968, -0.001614), (1.164e-09, 0.005159, -0.0008172), (1.164e-09, 0.005224, 9.681e-09), (1.164e-09, 0.005159, 0.0008172), (1.164e-09, 0.004968, 0.001614), (1.164e-09, 0.004654, 0.002372), (1.164e-09, 0.004226, 0.00307), (0.01401, 0.002821, 0.002821), (0.01401, 0.002345, 0.003228), (0.01401, 0.002372, 0.004654), (0.01401, 0.001614, 0.004968), (0.01401, 0.0006242, 0.003941), (0.01401, 2.506e-11, 0.00399), (0.01401, -0.0008172, 0.005159), (0.01401, -0.001614, 0.004968), (0.01401, -0.001811, 0.003555), (0.01401, -0.002345, 0.003228), (0.01401, -0.003694, 0.003694), (0.01401, -0.004226, 0.00307), (0.01401, -0.003555, 0.001811), (0.01401, -0.003795, 0.001233), (0.01401, -0.005159, 0.0008172), (0.01401, -0.005224, -3.992e-09), (0.01401, -0.003941, -0.0006242), (0.01401, -0.003795, -0.001233), (0.01401, -0.004654, -0.002372), (0.01401, -0.004226, -0.00307), (0.01401, -0.002821, -0.002821), (0.01401, -0.002345, -0.003228), (0.01401, -0.002372, -0.004654), (0.01401, -0.001614, -0.004968), (0.01401, -0.0006242, -0.003941), (0.01401, 6.43e-09, -0.00399), (0.01401, 0.0008172, -0.005159), (0.01401, 0.001614, -0.004968), (0.01401, 0.001811, -0.003555), (0.01401, 0.002345, -0.003228), (0.01401, 0.003694, -0.003694), (0.01401, 0.004226, -0.00307), (0.01401, 0.003555, -0.001811), (0.01401, 0.003795, -0.001233), (0.01401, 0.005159, -0.0008172), (0.01401, 0.005224, 1.108e-08), (0.01401, 0.003941, 0.0006242), (0.01401, 0.003795, 0.001233), (0.01401, 0.004654, 0.002372), (0.01401, 0.004226, 0.00307), (0.013, 0.003694, 0.003694), (0.013, 0.00307, 0.004226), (0.013, 0.002372, 0.004654), (0.013, 0.001614, 0.004968), (0.013, 0.0008172, 0.005159), (0.013, -6.26e-10, 0.005224), (0.013, -0.0008172, 0.005159), (0.013, -0.001614, 0.004968), (0.013, -0.002372, 0.004654), (0.013, -0.00307, 0.004226), (0.013, -0.003694, 0.003694), (0.013, -0.004226, 0.00307), (0.013, -0.004654, 0.002372), (0.013, -0.004968, 0.001614), (0.013, -0.005159, 0.0008172), (0.013, -0.005224, -3.992e-09), (0.013, -0.005159, -0.0008172), (0.013, -0.004968, -0.001614), (0.013, -0.004654, -0.002372), (0.013, -0.004226, -0.00307), (0.013, -0.003694, -0.003694), (0.013, -0.00307, -0.004226), (0.013, -0.002372, -0.004654), (0.013, -0.001614, -0.004968), (0.013, -0.0008172, -0.005159), (0.013, 7.76e-09, -0.005224), (0.013, 0.0008172, -0.005159), (0.013, 0.001614, -0.004968), (0.013, 0.002372, -0.004654), (0.013, 0.00307, -0.004226), (0.013, 0.003694, -0.003694), (0.013, 0.004226, -0.00307), (0.013, 0.004654, -0.002372), (0.013, 0.004968, -0.001614), (0.013, 0.005159, -0.0008172), (0.013, 0.005224, 1.108e-08), (0.013, 0.005159, 0.0008172), (0.013, 0.004968, 0.001614), (0.013, 0.004654, 0.002372), (0.013, 0.004226, 0.00307), (0.02353, 0.002365, 0.002365), (0.02353, 0.001966, 0.002706), (0.02353, 0.001518, 0.00298), (0.02353, 0.001034, 0.003181), (0.02353, 0.0005232, 0.003303), (0.02353, -4.47e-10, 0.003344), (0.02353, -0.0005232, 0.003304), (0.02353, -0.001034, 0.003181), (0.02353, -0.001518, 0.00298), (0.02353, -0.001966, 0.002706), (0.02353, -0.002365, 0.002365), (0.02353, -0.002706, 0.001966), (0.02353, -0.00298, 0.001518), (0.02353, -0.003181, 0.001033), (0.02353, -0.003304, 0.0005232), (0.02353, -0.003345, -2.625e-09), (0.02353, -0.003303, -0.0005232), (0.02353, -0.003181, -0.001033), (0.02353, -0.00298, -0.001518), (0.02353, -0.002706, -0.001966), (0.02353, -0.002365, -0.002365), (0.02353, -0.001966, -0.002706), (0.02353, -0.001518, -0.00298), (0.02353, -0.001034, -0.003181), (0.02353, -0.0005232, -0.003303), (0.02353, 4.922e-09, -0.003344), (0.02353, 0.0005232, -0.003304), (0.02353, 0.001034, -0.003181), (0.02353, 0.001518, -0.00298), (0.02353, 0.001966, -0.002706), (0.02353, 0.002365, -0.002365), (0.02353, 0.002706, -0.001966), (0.02353, 0.00298, -0.001518), (0.02353, 0.003181, -0.001033), (0.02353, 0.003304, -0.0005232), (0.02353, 0.003345, 7.024e-09), (0.02353, 0.003303, 0.0005232), (0.02353, 0.003181, 0.001033), (0.02353, 0.00298, 0.001518), (0.02353, 0.002706, 0.001966)], [], [(0, 81, 82, 1), (1, 82, 83, 2), (2, 83, 84, 3), (3, 84, 85, 4), (4, 85, 86, 5), (5, 86, 87, 6), (6, 87, 88, 7), (7, 88, 89, 8), (8, 89, 90, 9), (9, 90, 91, 10), (10, 91, 92, 11), (11, 92, 93, 12), (12, 93, 94, 13), (13, 94, 95, 14), (14, 95, 96, 15), (15, 96, 97, 16), (16, 97, 98, 17), (17, 98, 99, 18), (18, 99, 100, 19), (19, 100, 101, 20), (20, 101, 102, 21), (21, 102, 103, 22), (22, 103, 104, 23), (23, 104, 105, 24), (24, 105, 106, 25), (25, 106, 107, 26), (26, 107, 108, 27), (27, 108, 109, 28), (28, 109, 110, 29), (29, 110, 111, 30), (30, 111, 112, 31), (31, 112, 113, 32), (32, 113, 114, 33), (33, 114, 115, 34), (34, 115, 116, 35), (35, 116, 117, 36), (36, 117, 118, 37), (37, 118, 119, 38), (38, 119, 120, 39), (81, 0, 39, 120), (81, 121, 122, 82), (121, 41, 42, 122), (82, 122, 123, 83), (122, 42, 43, 123), (83, 123, 124, 84), (123, 43, 44, 124), (84, 124, 125, 85), (124, 44, 45, 125), (85, 125, 126, 86), (125, 45, 46, 126), (86, 126, 127, 87), (126, 46, 47, 127), (87, 127, 128, 88), (127, 47, 48, 128), (88, 128, 129, 89), (128, 48, 49, 129), (89, 129, 130, 90), (129, 49, 50, 130), (90, 130, 131, 91), (130, 50, 51, 131), (91, 131, 132, 92), (131, 51, 52, 132), (92, 132, 133, 93), (132, 52, 53, 133), (93, 133, 134, 94), (133, 53, 54, 134), (94, 134, 135, 95), (134, 54, 55, 135), (95, 135, 136, 96), (135, 55, 56, 136), (96, 136, 137, 97), (136, 56, 57, 137), (97, 137, 138, 98), (137, 57, 58, 138), (98, 138, 139, 99), (138, 58, 59, 139), (99, 139, 140, 100), (139, 59, 60, 140), (100, 140, 141, 101), (140, 60, 61, 141), (101, 141, 142, 102), (141, 61, 62, 142), (102, 142, 143, 103), (142, 62, 63, 143), (103, 143, 144, 104), (143, 63, 64, 144), (104, 144, 145, 105), (144, 64, 65, 145), (105, 145, 146, 106), (145, 65, 66, 146), (106, 146, 147, 107), (146, 66, 67, 147), (107, 147, 148, 108), (147, 67, 68, 148), (108, 148, 149, 109), (148, 68, 69, 149), (109, 149, 150, 110), (149, 69, 70, 150), (110, 150, 151, 111), (150, 70, 71, 151), (111, 151, 152, 112), (151, 71, 72, 152), (112, 152, 153, 113), (152, 72, 73, 153), (113, 153, 154, 114), (153, 73, 74, 154), (114, 154, 155, 115), (154, 74, 75, 155), (115, 155, 156, 116), (155, 75, 76, 156), (116, 156, 157, 117), (156, 76, 77, 157), (117, 157, 158, 118), (157, 77, 78, 158), (118, 158, 159, 119), (158, 78, 79, 159), (119, 159, 160, 120), (159, 79, 80, 160), (120, 160, 121, 81), (160, 80, 41, 121), (162, 40, 161), (161, 0, 1, 162), (163, 40, 162), (2, 163, 162, 1), (164, 40, 163), (3, 164, 163, 2), (165, 40, 164), (4, 165, 164, 3), (166, 40, 165), (5, 166, 165, 4), (167, 40, 166), (6, 167, 166, 5), (168, 40, 167), (7, 168, 167, 6), (169, 40, 168), (8, 169, 168, 7), (170, 40, 169), (9, 170, 169, 8), (171, 40, 170), (10, 171, 170, 9), (172, 40, 171), (11, 172, 171, 10), (173, 40, 172), (12, 173, 172, 11), (174, 40, 173), (13, 174, 173, 12), (175, 40, 174), (14, 175, 174, 13), (176, 40, 175), (15, 176, 175, 14), (177, 40, 176), (16, 177, 176, 15), (178, 40, 177), (17, 178, 177, 16), (179, 40, 178), (18, 179, 178, 17), (180, 40, 179), (19, 180, 179, 18), (181, 40, 180), (20, 181, 180, 19), (182, 40, 181), (21, 182, 181, 20), (183, 40, 182), (22, 183, 182, 21), (184, 40, 183), (23, 184, 183, 22), (185, 40, 184), (24, 185, 184, 23), (186, 40, 185), (25, 186, 185, 24), (187, 40, 186), (26, 187, 186, 25), (188, 40, 187), (27, 188, 187, 26), (189, 40, 188), (28, 189, 188, 27), (190, 40, 189), (29, 190, 189, 28), (191, 40, 190), (30, 191, 190, 29), (192, 40, 191), (31, 192, 191, 30), (193, 40, 192), (32, 193, 192, 31), (194, 40, 193), (33, 194, 193, 32), (195, 40, 194), (34, 195, 194, 33), (196, 40, 195), (35, 196, 195, 34), (197, 40, 196), (36, 197, 196, 35), (198, 40, 197), (37, 198, 197, 36), (199, 40, 198), (38, 199, 198, 37), (200, 40, 199), (39, 200, 199, 38), (161, 40, 200), (0, 161, 200, 39)])
me_vol.polygons.foreach_set('use_smooth', [0, 0, 0, 0, 0, 0, 0, 0, 0, 0, 0, 0, 0, 0, 0, 0, 0, 0, 0, 0, 0, 0, 0, 0, 0, 0, 0, 0, 0, 0, 0, 0, 0, 0, 0, 0, 0, 0, 0, 0, 0, 1, 0, 1, 0, 1, 0, 1, 0, 1, 0, 1, 0, 1, 0, 1, 0, 1, 0, 1, 0, 1, 0, 1, 0, 1, 0, 1, 0, 1, 0, 1, 0, 1, 0, 1, 0, 1, 0, 1, 0, 1, 0, 1, 0, 1, 0, 1, 0, 1, 0, 1, 0, 1, 0, 1, 0, 1, 0, 1, 0, 1, 0, 1, 0, 1, 0, 1, 0, 1, 0, 1, 0, 1, 0, 1, 0, 1, 0, 1, 0, 0, 0, 0, 0, 0, 0, 0, 0, 0, 0, 0, 0, 0, 0, 0, 0, 0, 0, 0, 0, 0, 0, 0, 0, 0, 0, 0, 0, 0, 0, 0, 0, 0, 0, 0, 0, 0, 0, 0, 0, 0, 0, 0, 0, 0, 0, 0, 0, 0, 0, 0, 0, 0, 0, 0, 0, 0, 0, 0, 0, 0, 0, 0, 0, 0, 0, 0, 0, 0, 0, 0, 0, 0, 0, 0, 0, 0, 0, 0])
me_vol.polygons.foreach_set('material_index', [0, 0, 0, 0, 0, 0, 0, 0, 0, 0, 0, 0, 0, 0, 0, 0, 0, 0, 0, 0, 0, 0, 0, 0, 0, 0, 0, 0, 0, 0, 0, 0, 0, 0, 0, 0, 0, 0, 0, 0, 0, 0, 0, 0, 0, 0, 0, 0, 0, 0, 0, 0, 0, 0, 0, 0, 0, 0, 0, 0, 0, 0, 0, 0, 0, 0, 0, 0, 0, 0, 0, 0, 0, 0, 0, 0, 0, 0, 0, 0, 0, 0, 0, 0, 0, 0, 0, 0, 0, 0, 0, 0, 0, 0, 0, 0, 0, 0, 0, 0, 0, 0, 0, 0, 0, 0, 0, 0, 0, 0, 0, 0, 0, 0, 0, 0, 0, 0, 0, 0, 1, 0, 1, 0, 1, 0, 1, 0, 1, 0, 1, 0, 1, 0, 1, 0, 1, 0, 1, 0, 1, 0, 1, 0, 1, 0, 1, 0, 1, 0, 1, 0, 1, 0, 1, 0, 1, 0, 1, 0, 1, 0, 1, 0, 1, 0, 1, 0, 1, 0, 1, 0, 1, 0, 1, 0, 1, 0, 1, 0, 1, 0, 1, 0, 1, 0, 1, 0, 1, 0, 1, 0, 1, 0, 1, 0, 1, 0, 1, 0])
me_vol.materials.append(mat_light_grey)
me_vol.materials.append(mat_green)
me_vol.use_remesh_preserve_volume = False
me_vol.use_remesh_preserve_attributes = False
me_vol.use_mirror_vertex_groups = False
me_vol.update()
me_sq = bpy.data.meshes.new('SQ')
me_sq.from_pydata([(0.01243, 0.00412, 0.00412), (0.01243, 0.003425, 0.004714), (0.01243, 0.003227, 0.006334), (0.01243, 0.002197, 0.006761), (0.01243, 0.0009115, 0.005755), (0.01243, -7.64e-10, 0.005827), (0.01243, -0.001112, 0.007021), (0.01243, -0.002197, 0.006761), (0.01243, -0.002645, 0.005192), (0.01243, -0.003425, 0.004714), (0.01243, -0.005027, 0.005027), (0.01243, -0.005751, 0.004178), (0.01243, -0.005192, 0.002645), (0.01243, -0.005541, 0.001801), (0.01243, -0.007021, 0.001112), (0.01243, -0.007109, -5.89e-09), (0.01243, -0.005755, -0.0009115), (0.01243, -0.005541, -0.001801), (0.01243, -0.006334, -0.003227), (0.01243, -0.005751, -0.004178), (0.01243, -0.00412, -0.00412), (0.01243, -0.003425, -0.004714), (0.01243, -0.003227, -0.006334), (0.01243, -0.002197, -0.006761), (0.01243, -0.0009115, -0.005755), (0.01243, 8.59e-09, -0.005827), (0.01243, 0.001112, -0.007021), (0.01243, 0.002197, -0.006761), (0.01243, 0.002645, -0.005192), (0.01243, 0.003425, -0.004714), (0.01243, 0.005027, -0.005027), (0.01243, 0.005751, -0.004178), (0.01243, 0.005192, -0.002645), (0.01243, 0.005541, -0.001801), (0.01243, 0.007021, -0.001112), (0.01243, 0.007109, 1.462e-08), (0.01243, 0.005755, 0.0009115), (0.01243, 0.005541, 0.001801), (0.01243, 0.006334, 0.003227), (0.01243, 0.005751, 0.004178), (1.399e-05, 0.005226, 0.005226), (1.399e-05, 0.004344, 0.005979), (1.399e-05, 0.003355, 0.006585), (1.399e-05, 0.002284, 0.007028), (1.399e-05, 0.001156, 0.007299), (1.399e-05, -1.607e-09, 0.00739), (1.399e-05, -0.001156, 0.007299), (1.399e-05, -0.002284, 0.007028), (1.399e-05, -0.003355, 0.006585), (1.399e-05, -0.004344, 0.005979), (1.399e-05, -0.005226, 0.005226), (1.399e-05, -0.005979, 0.004344), (1.399e-05, -0.006585, 0.003355), (1.399e-05, -0.007028, 0.002284), (1.399e-05, -0.007299, 0.001156), (1.399e-05, -0.00739, -6.293e-09), (1.399e-05, -0.007299, -0.001156), (1.399e-05, -0.007028, -0.002284), (1.399e-05, -0.006585, -0.003355), (1.399e-05, -0.005979, -0.004344), (1.399e-05, -0.005226, -0.005226), (1.399e-05, -0.004344, -0.005979), (1.399e-05, -0.003355, -0.006585), (1.399e-05, -0.002284, -0.007028), (1.399e-05, -0.001156, -0.007299), (1.399e-05, 1.026e-08, -0.00739), (1.399e-05, 0.001156, -0.007299), (1.399e-05, 0.002284, -0.007028), (1.399e-05, 0.003355, -0.006585), (1.399e-05, 0.004344, -0.005979), (1.399e-05, 0.005226, -0.005226), (1.399e-05, 0.005979, -0.004344), (1.399e-05, 0.006585, -0.003355), (1.399e-05, 0.007028, -0.002284), (1.399e-05, 0.007299, -0.001156), (1.399e-05, 0.00739, 1.503e-08), (1.399e-05, 0.007299, 0.001156), (1.399e-05, 0.007028, 0.002284), (1.399e-05, 0.006585, 0.003355), (1.399e-05, 0.005979, 0.004344), (0.005632, 0.003991, 0.003991), (0.005632, 0.003318, 0.004567), (0.005632, 0.003355, 0.006585), (0.005632, 0.002284, 0.007028), (0.005632, 0.000883, 0.005575), (0.005632, -6.861e-10, 0.005645), (0.005632, -0.001156, 0.007299), (0.005632, -0.002284, 0.007028), (0.005632, -0.002563, 0.00503), (0.005632, -0.003318, 0.004567), (0.005632, -0.005226, 0.005226), (0.005632, -0.005979, 0.004344), (0.005632, -0.00503, 0.002563), (0.005632, -0.005368, 0.001744), (0.005632, -0.007299, 0.001156), (0.005632, -0.00739, -6.293e-09), (0.005632, -0.005575, -0.000883), (0.005632, -0.005368, -0.001744), (0.005632, -0.006585, -0.003355), (0.005632, -0.005979, -0.004344), (0.005632, -0.003991, -0.003991), (0.005632, -0.003318, -0.004567), (0.005632, -0.003355, -0.006585), (0.005632, -0.002284, -0.007028), (0.005632, -0.000883, -0.005575), (0.005632, 8.376e-09, -0.005645), (0.005632, 0.001156, -0.007299), (0.005632, 0.002284, -0.007028), (0.005632, 0.002563, -0.00503), (0.005632, 0.003318, -0.004567), (0.005632, 0.005226, -0.005226), (0.005632, 0.005979, -0.004344), (0.005632, 0.00503, -0.002563), (0.005632, 0.005368, -0.001744), (0.005632, 0.007299, -0.001156), (0.005632, 0.00739, 1.503e-08), (0.005632, 0.005575, 0.000883), (0.005632, 0.005368, 0.001744), (0.005632, 0.006585, 0.003355), (0.005632, 0.005979, 0.004344), (0.004205, 0.005226, 0.005226), (0.004205, 0.004344, 0.005979), (0.004205, 0.003355, 0.006585), (0.004205, 0.002284, 0.007028), (0.004205, 0.001156, 0.007299), (0.004205, -1.607e-09, 0.00739), (0.004205, -0.001156, 0.007299), (0.004205, -0.002284, 0.007028), (0.004205, -0.003355, 0.006585), (0.004205, -0.004344, 0.005979), (0.004205, -0.005226, 0.005226), (0.004205, -0.005979, 0.004344), (0.004205, -0.006585, 0.003355), (0.004205, -0.007028, 0.002284), (0.004205, -0.007299, 0.001156), (0.004205, -0.00739, -6.293e-09), (0.004205, -0.007299, -0.001156), (0.004205, -0.007028, -0.002284), (0.004205, -0.006585, -0.003355), (0.004205, -0.005979, -0.004344), (0.004205, -0.005226, -0.005226), (0.004205, -0.004344, -0.005979), (0.004205, -0.003355, -0.006585), (0.004205, -0.002284, -0.007028), (0.004205, -0.001156, -0.007299), (0.004205, 1.026e-08, -0.00739), (0.004205, 0.001156, -0.007299), (0.004205, 0.002284, -0.007028), (0.004205, 0.003355, -0.006585), (0.004205, 0.004344, -0.005979), (0.004205, 0.005226, -0.005226), (0.004205, 0.005979, -0.004344), (0.004205, 0.006585, -0.003355), (0.004205, 0.007028, -0.002284), (0.004205, 0.007299, -0.001156), (0.004205, 0.00739, 1.503e-08), (0.004205, 0.007299, 0.001156), (0.004205, 0.007028, 0.002284), (0.004205, 0.006585, 0.003355), (0.004205, 0.005979, 0.004344), (0.01243, 0.003763, 0.003763), (0.01243, 0.003128, 0.004306), (0.01243, 0.002416, 0.004743), (0.01243, 0.001645, 0.005062), (0.01243, 0.0008325, 0.005256), (0.01243, -1.701e-09, 0.005322), (0.01243, -0.0008327, 0.005257), (0.01243, -0.001645, 0.005062), (0.01243, -0.002416, 0.004742), (0.01243, -0.003128, 0.004306), (0.01243, -0.003764, 0.003764), (0.01243, -0.004306, 0.003129), (0.01243, -0.004742, 0.002416), (0.01243, -0.005062, 0.001645), (0.01243, -0.005257, 0.0008327), (0.01243, -0.005323, -5.043e-09), (0.01243, -0.005256, -0.0008326), (0.01243, -0.005062, -0.001645), (0.01243, -0.004743, -0.002416), (0.01243, -0.004306, -0.003129), (0.01243, -0.003763, -0.003763), (0.01243, -0.003128, -0.004306), (0.01243, -0.002416, -0.004743), (0.01243, -0.001645, -0.005062), (0.01243, -0.0008325, -0.005256), (0.01243, 6.843e-09, -0.005322), (0.01243, 0.0008327, -0.005257), (0.01243, 0.001645, -0.005062), (0.01243, 0.002416, -0.004742), (0.01243, 0.003128, -0.004306), (0.01243, 0.003764, -0.003764), (0.01243, 0.004306, -0.003129), (0.01243, 0.004742, -0.002416), (0.01243, 0.005062, -0.001645), (0.01243, 0.005257, -0.0008327), (0.01243, 0.005323, 1.031e-08), (0.01243, 0.005256, 0.0008326), (0.01243, 0.005062, 0.001645), (0.01243, 0.004743, 0.002416), (0.01243, 0.004306, 0.003129)], [], [(0, 80, 81, 1), (1, 81, 82, 2), (2, 82, 83, 3), (3, 83, 84, 4), (4, 84, 85, 5), (5, 85, 86, 6), (6, 86, 87, 7), (7, 87, 88, 8), (8, 88, 89, 9), (9, 89, 90, 10), (10, 90, 91, 11), (11, 91, 92, 12), (12, 92, 93, 13), (13, 93, 94, 14), (14, 94, 95, 15), (15, 95, 96, 16), (16, 96, 97, 17), (17, 97, 98, 18), (18, 98, 99, 19), (19, 99, 100, 20), (20, 100, 101, 21), (21, 101, 102, 22), (22, 102, 103, 23), (23, 103, 104, 24), (24, 104, 105, 25), (25, 105, 106, 26), (26, 106, 107, 27), (27, 107, 108, 28), (28, 108, 109, 29), (29, 109, 110, 30), (30, 110, 111, 31), (31, 111, 112, 32), (32, 112, 113, 33), (33, 113, 114, 34), (34, 114, 115, 35), (35, 115, 116, 36), (36, 116, 117, 37), (37, 117, 118, 38), (38, 118, 119, 39), (80, 0, 39, 119), (80, 120, 121, 81), (120, 40, 41, 121), (81, 121, 122, 82), (121, 41, 42, 122), (82, 122, 123, 83), (122, 42, 43, 123), (83, 123, 124, 84), (123, 43, 44, 124), (84, 124, 125, 85), (124, 44, 45, 125), (85, 125, 126, 86), (125, 45, 46, 126), (86, 126, 127, 87), (126, 46, 47, 127), (87, 127, 128, 88), (127, 47, 48, 128), (88, 128, 129, 89), (128, 48, 49, 129), (89, 129, 130, 90), (129, 49, 50, 130), (90, 130, 131, 91), (130, 50, 51, 131), (91, 131, 132, 92), (131, 51, 52, 132), (92, 132, 133, 93), (132, 52, 53, 133), (93, 133, 134, 94), (133, 53, 54, 134), (94, 134, 135, 95), (134, 54, 55, 135), (95, 135, 136, 96), (135, 55, 56, 136), (96, 136, 137, 97), (136, 56, 57, 137), (97, 137, 138, 98), (137, 57, 58, 138), (98, 138, 139, 99), (138, 58, 59, 139), (99, 139, 140, 100), (139, 59, 60, 140), (100, 140, 141, 101), (140, 60, 61, 141), (101, 141, 142, 102), (141, 61, 62, 142), (102, 142, 143, 103), (142, 62, 63, 143), (103, 143, 144, 104), (143, 63, 64, 144), (104, 144, 145, 105), (144, 64, 65, 145), (105, 145, 146, 106), (145, 65, 66, 146), (106, 146, 147, 107), (146, 66, 67, 147), (107, 147, 148, 108), (147, 67, 68, 148), (108, 148, 149, 109), (148, 68, 69, 149), (109, 149, 150, 110), (149, 69, 70, 150), (110, 150, 151, 111), (150, 70, 71, 151), (111, 151, 152, 112), (151, 71, 72, 152), (112, 152, 153, 113), (152, 72, 73, 153), (113, 153, 154, 114), (153, 73, 74, 154), (114, 154, 155, 115), (154, 74, 75, 155), (115, 155, 156, 116), (155, 75, 76, 156), (116, 156, 157, 117), (156, 76, 77, 157), (117, 157, 158, 118), (157, 77, 78, 158), (118, 158, 159, 119), (158, 78, 79, 159), (119, 159, 120, 80), (159, 79, 40, 120), (160, 0, 1, 161), (2, 162, 161, 1), (3, 163, 162, 2), (4, 164, 163, 3), (5, 165, 164, 4), (6, 166, 165, 5), (7, 167, 166, 6), (8, 168, 167, 7), (9, 169, 168, 8), (10, 170, 169, 9), (11, 171, 170, 10), (12, 172, 171, 11), (13, 173, 172, 12), (14, 174, 173, 13), (15, 175, 174, 14), (16, 176, 175, 15), (17, 177, 176, 16), (18, 178, 177, 17), (19, 179, 178, 18), (20, 180, 179, 19), (21, 181, 180, 20), (22, 182, 181, 21), (23, 183, 182, 22), (24, 184, 183, 23), (25, 185, 184, 24), (26, 186, 185, 25), (27, 187, 186, 26), (28, 188, 187, 27), (29, 189, 188, 28), (30, 190, 189, 29), (31, 191, 190, 30), (32, 192, 191, 31), (33, 193, 192, 32), (34, 194, 193, 33), (35, 195, 194, 34), (36, 196, 195, 35), (37, 197, 196, 36), (38, 198, 197, 37), (39, 199, 198, 38), (0, 160, 199, 39)])
me_sq.polygons.foreach_set('use_smooth', [0, 0, 0, 0, 0, 0, 0, 0, 0, 0, 0, 0, 0, 0, 0, 0, 0, 0, 0, 0, 0, 0, 0, 0, 0, 0, 0, 0, 0, 0, 0, 0, 0, 0, 0, 0, 0, 0, 0, 0, 0, 1, 0, 1, 0, 1, 0, 1, 0, 1, 0, 1, 0, 1, 0, 1, 0, 1, 0, 1, 0, 1, 0, 1, 0, 1, 0, 1, 0, 1, 0, 1, 0, 1, 0, 1, 0, 1, 0, 1, 0, 1, 0, 1, 0, 1, 0, 1, 0, 1, 0, 1, 0, 1, 0, 1, 0, 1, 0, 1, 0, 1, 0, 1, 0, 1, 0, 1, 0, 1, 0, 1, 0, 1, 0, 1, 0, 1, 0, 1, 0, 0, 0, 0, 0, 0, 0, 0, 0, 0, 0, 0, 0, 0, 0, 0, 0, 0, 0, 0, 0, 0, 0, 0, 0, 0, 0, 0, 0, 0, 0, 0, 0, 0, 0, 0, 0, 0, 0, 0])
me_sq.materials.append(mat_light_grey)
me_sq.materials.append(None)
me_sq.use_remesh_preserve_volume = False
me_sq.use_remesh_preserve_attributes = False
me_sq.use_mirror_vertex_groups = False
me_sq.update()
me_tune = bpy.data.meshes.new('TUNE')
me_tune.from_pydata([(0.02, 0.002974, 0.002974), (0.02, 0.002472, 0.003402), (0.02, 0.002329, 0.004572), (0.02, 0.001585, 0.00488), (0.02, 0.0006579, 0.004154), (0.02, -9.588e-11, 0.004205), (0.02, -0.0008026, 0.005068), (0.02, -0.001585, 0.00488), (0.02, -0.001909, 0.003747), (0.02, -0.002472, 0.003402), (0.02, -0.003628, 0.003628), (0.02, -0.004151, 0.003016), (0.02, -0.003747, 0.001909), (0.02, -0.004, 0.0013), (0.02, -0.005068, 0.0008026), (0.02, -0.005131, -3.858e-09), (0.02, -0.004154, -0.0006579), (0.02, -0.004, -0.0013), (0.02, -0.004572, -0.002329), (0.02, -0.004151, -0.003016), (0.02, -0.002974, -0.002974), (0.02, -0.002472, -0.003402), (0.02, -0.002329, -0.004572), (0.02, -0.001585, -0.00488), (0.02, -0.0006579, -0.004154), (0.02, 6.655e-09, -0.004205), (0.02, 0.0008026, -0.005068), (0.02, 0.001586, -0.00488), (0.02, 0.001909, -0.003747), (0.02, 0.002472, -0.003402), (0.02, 0.003628, -0.003628), (0.02, 0.004151, -0.003016), (0.02, 0.003747, -0.001909), (0.02, 0.004, -0.0013), (0.02, 0.005068, -0.0008026), (0.02, 0.005131, 1.094e-08), (0.02, 0.004154, 0.0006579), (0.02, 0.004, 0.0013), (0.02, 0.004572, 0.002329), (0.02, 0.004151, 0.003016), (0.0, 0.004243, 0.004243), (0.0, 0.003527, 0.004854), (0.0, 0.002724, 0.005346), (0.0, 0.001854, 0.005706), (0.0, 0.0009386, 0.005926), (0.0, -9.775e-10, 0.006), (0.0, -0.0009386, 0.005926), (0.0, -0.001854, 0.005706), (0.0, -0.002724, 0.005346), (0.0, -0.003527, 0.004854), (0.0, -0.004243, 0.004243), (0.0, -0.004854, 0.003527), (0.0, -0.005346, 0.002724), (0.0, -0.005706, 0.001854), (0.0, -0.005926, 0.0009386), (0.0, -0.006, -4.816e-09), (0.0, -0.005926, -0.0009386), (0.0, -0.005706, -0.001854), (0.0, -0.005346, -0.002724), (0.0, -0.004854, -0.003527), (0.0, -0.004243, -0.004243), (0.0, -0.003527, -0.004854), (0.0, -0.002724, -0.005346), (0.0, -0.001854, -0.005706), (0.0, -0.0009386, -0.005926), (0.0, 8.655e-09, -0.006), (0.0, 0.0009386, -0.005926), (0.0, 0.001854, -0.005706), (0.0, 0.002724, -0.005346), (0.0, 0.003527, -0.004854), (0.0, 0.004243, -0.004243), (0.0, 0.004854, -0.003527), (0.0, 0.005346, -0.002724), (0.0, 0.005706, -0.001854), (0.0, 0.005926, -0.0009386), (0.0, 0.006, 1.249e-08), (0.0, 0.005926, 0.0009386), (0.0, 0.005706, 0.001854), (0.0, 0.005346, 0.002724), (0.0, 0.004854, 0.003527), (0.005158, 0.003241, 0.003241), (0.005158, 0.002694, 0.003708), (0.005158, 0.002724, 0.005346), (0.005158, 0.001854, 0.005706), (0.005158, 0.0007169, 0.004527), (0.005158, -2.298e-10, 0.004583), (0.005158, -0.0009386, 0.005926), (0.005158, -0.001854, 0.005706), (0.005158, -0.002081, 0.004083), (0.005158, -0.002694, 0.003708), (0.005158, -0.004243, 0.004243), (0.005158, -0.004854, 0.003527), (0.005158, -0.004083, 0.002081), (0.005158, -0.004359, 0.001416), (0.005158, -0.005926, 0.0009386), (0.005158, -0.006, -4.816e-09), (0.005158, -0.004527, -0.0007169), (0.005158, -0.004359, -0.001416), (0.005158, -0.005346, -0.002724), (0.005158, -0.004854, -0.003527), (0.005158, -0.003241, -0.003241), (0.005158, -0.002694, -0.003708), (0.005158, -0.002724, -0.005346), (0.005158, -0.001854, -0.005706), (0.005158, -0.0007169, -0.004527), (0.005158, 7.128e-09, -0.004583), (0.005158, 0.0009386, -0.005926), (0.005158, 0.001854, -0.005706), (0.005158, 0.002081, -0.004083), (0.005158, 0.002694, -0.003708), (0.005158, 0.004243, -0.004243), (0.005158, 0.004854, -0.003527), (0.005158, 0.004083, -0.002081), (0.005158, 0.004359, -0.001416), (0.005158, 0.005926, -0.0009386), (0.005158, 0.006, 1.249e-08), (0.005158, 0.004527, 0.0007169), (0.005158, 0.004359, 0.001416), (0.005158, 0.005346, 0.002724), (0.005158, 0.004854, 0.003527), (0.004, 0.004243, 0.004243), (0.004, 0.003527, 0.004854), (0.004, 0.002724, 0.005346), (0.004, 0.001854, 0.005706), (0.004, 0.0009386, 0.005926), (0.004, -9.775e-10, 0.006), (0.004, -0.0009386, 0.005926), (0.004, -0.001854, 0.005706), (0.004, -0.002724, 0.005346), (0.004, -0.003527, 0.004854), (0.004, -0.004243, 0.004243), (0.004, -0.004854, 0.003527), (0.004, -0.005346, 0.002724), (0.004, -0.005706, 0.001854), (0.004, -0.005926, 0.0009386), (0.004, -0.006, -4.816e-09), (0.004, -0.005926, -0.0009386), (0.004, -0.005706, -0.001854), (0.004, -0.005346, -0.002724), (0.004, -0.004854, -0.003527), (0.004, -0.004243, -0.004243), (0.004, -0.003527, -0.004854), (0.004, -0.002724, -0.005346), (0.004, -0.001854, -0.005706), (0.004, -0.0009386, -0.005926), (0.004, 8.655e-09, -0.006), (0.004, 0.0009386, -0.005926), (0.004, 0.001854, -0.005706), (0.004, 0.002724, -0.005346), (0.004, 0.003527, -0.004854), (0.004, 0.004243, -0.004243), (0.004, 0.004854, -0.003527), (0.004, 0.005346, -0.002724), (0.004, 0.005706, -0.001854), (0.004, 0.005926, -0.0009386), (0.004, 0.006, 1.249e-08), (0.004, 0.005926, 0.0009386), (0.004, 0.005706, 0.001854), (0.004, 0.005346, 0.002724), (0.004, 0.004854, 0.003527), (0.02, 0.002716, 0.002716), (0.02, 0.002258, 0.003108), (0.02, 0.001744, 0.003423), (0.02, 0.001187, 0.003654), (0.02, 0.0006009, 0.003794), (0.02, -7.72e-10, 0.003841), (0.02, -0.000601, 0.003794), (0.02, -0.001187, 0.003654), (0.02, -0.001744, 0.003423), (0.02, -0.002258, 0.003108), (0.02, -0.002717, 0.002717), (0.02, -0.003108, 0.002258), (0.02, -0.003423, 0.001744), (0.02, -0.003653, 0.001187), (0.02, -0.003794, 0.000601), (0.02, -0.003842, -3.246e-09), (0.02, -0.003794, -0.0006009), (0.02, -0.003653, -0.001187), (0.02, -0.003423, -0.001744), (0.02, -0.003108, -0.002258), (0.02, -0.002716, -0.002716), (0.02, -0.002258, -0.003108), (0.02, -0.001744, -0.003423), (0.02, -0.001187, -0.003654), (0.02, -0.0006009, -0.003794), (0.02, 5.395e-09, -0.003841), (0.02, 0.000601, -0.003794), (0.02, 0.001187, -0.003654), (0.02, 0.001744, -0.003423), (0.02, 0.002258, -0.003108), (0.02, 0.002717, -0.002717), (0.02, 0.003108, -0.002258), (0.02, 0.003423, -0.001744), (0.02, 0.003653, -0.001187), (0.02, 0.003794, -0.000601), (0.02, 0.003842, 7.837e-09), (0.02, 0.003794, 0.0006009), (0.02, 0.003653, 0.001187), (0.02, 0.003423, 0.001744), (0.02, 0.003108, 0.002258)], [], [(0, 80, 81, 1), (1, 81, 82, 2), (2, 82, 83, 3), (3, 83, 84, 4), (4, 84, 85, 5), (5, 85, 86, 6), (6, 86, 87, 7), (7, 87, 88, 8), (8, 88, 89, 9), (9, 89, 90, 10), (10, 90, 91, 11), (11, 91, 92, 12), (12, 92, 93, 13), (13, 93, 94, 14), (14, 94, 95, 15), (15, 95, 96, 16), (16, 96, 97, 17), (17, 97, 98, 18), (18, 98, 99, 19), (19, 99, 100, 20), (20, 100, 101, 21), (21, 101, 102, 22), (22, 102, 103, 23), (23, 103, 104, 24), (24, 104, 105, 25), (25, 105, 106, 26), (26, 106, 107, 27), (27, 107, 108, 28), (28, 108, 109, 29), (29, 109, 110, 30), (30, 110, 111, 31), (31, 111, 112, 32), (32, 112, 113, 33), (33, 113, 114, 34), (34, 114, 115, 35), (35, 115, 116, 36), (36, 116, 117, 37), (37, 117, 118, 38), (38, 118, 119, 39), (80, 0, 39, 119), (80, 120, 121, 81), (120, 40, 41, 121), (81, 121, 122, 82), (121, 41, 42, 122), (82, 122, 123, 83), (122, 42, 43, 123), (83, 123, 124, 84), (123, 43, 44, 124), (84, 124, 125, 85), (124, 44, 45, 125), (85, 125, 126, 86), (125, 45, 46, 126), (86, 126, 127, 87), (126, 46, 47, 127), (87, 127, 128, 88), (127, 47, 48, 128), (88, 128, 129, 89), (128, 48, 49, 129), (89, 129, 130, 90), (129, 49, 50, 130), (90, 130, 131, 91), (130, 50, 51, 131), (91, 131, 132, 92), (131, 51, 52, 132), (92, 132, 133, 93), (132, 52, 53, 133), (93, 133, 134, 94), (133, 53, 54, 134), (94, 134, 135, 95), (134, 54, 55, 135), (95, 135, 136, 96), (135, 55, 56, 136), (96, 136, 137, 97), (136, 56, 57, 137), (97, 137, 138, 98), (137, 57, 58, 138), (98, 138, 139, 99), (138, 58, 59, 139), (99, 139, 140, 100), (139, 59, 60, 140), (100, 140, 141, 101), (140, 60, 61, 141), (101, 141, 142, 102), (141, 61, 62, 142), (102, 142, 143, 103), (142, 62, 63, 143), (103, 143, 144, 104), (143, 63, 64, 144), (104, 144, 145, 105), (144, 64, 65, 145), (105, 145, 146, 106), (145, 65, 66, 146), (106, 146, 147, 107), (146, 66, 67, 147), (107, 147, 148, 108), (147, 67, 68, 148), (108, 148, 149, 109), (148, 68, 69, 149), (109, 149, 150, 110), (149, 69, 70, 150), (110, 150, 151, 111), (150, 70, 71, 151), (111, 151, 152, 112), (151, 71, 72, 152), (112, 152, 153, 113), (152, 72, 73, 153), (113, 153, 154, 114), (153, 73, 74, 154), (114, 154, 155, 115), (154, 74, 75, 155), (115, 155, 156, 116), (155, 75, 76, 156), (116, 156, 157, 117), (156, 76, 77, 157), (117, 157, 158, 118), (157, 77, 78, 158), (118, 158, 159, 119), (158, 78, 79, 159), (119, 159, 120, 80), (159, 79, 40, 120), (160, 0, 1, 161), (2, 162, 161, 1), (3, 163, 162, 2), (4, 164, 163, 3), (5, 165, 164, 4), (6, 166, 165, 5), (7, 167, 166, 6), (8, 168, 167, 7), (9, 169, 168, 8), (10, 170, 169, 9), (11, 171, 170, 10), (12, 172, 171, 11), (13, 173, 172, 12), (14, 174, 173, 13), (15, 175, 174, 14), (16, 176, 175, 15), (17, 177, 176, 16), (18, 178, 177, 17), (19, 179, 178, 18), (20, 180, 179, 19), (21, 181, 180, 20), (22, 182, 181, 21), (23, 183, 182, 22), (24, 184, 183, 23), (25, 185, 184, 24), (26, 186, 185, 25), (27, 187, 186, 26), (28, 188, 187, 27), (29, 189, 188, 28), (30, 190, 189, 29), (31, 191, 190, 30), (32, 192, 191, 31), (33, 193, 192, 32), (34, 194, 193, 33), (35, 195, 194, 34), (36, 196, 195, 35), (37, 197, 196, 36), (38, 198, 197, 37), (39, 199, 198, 38), (0, 160, 199, 39)])
me_tune.polygons.foreach_set('use_smooth', [0, 0, 0, 0, 0, 0, 0, 0, 0, 0, 0, 0, 0, 0, 0, 0, 0, 0, 0, 0, 0, 0, 0, 0, 0, 0, 0, 0, 0, 0, 0, 0, 0, 0, 0, 0, 0, 0, 0, 0, 0, 1, 0, 1, 0, 1, 0, 1, 0, 1, 0, 1, 0, 1, 0, 1, 0, 1, 0, 1, 0, 1, 0, 1, 0, 1, 0, 1, 0, 1, 0, 1, 0, 1, 0, 1, 0, 1, 0, 1, 0, 1, 0, 1, 0, 1, 0, 1, 0, 1, 0, 1, 0, 1, 0, 1, 0, 1, 0, 1, 0, 1, 0, 1, 0, 1, 0, 1, 0, 1, 0, 1, 0, 1, 0, 1, 0, 1, 0, 1, 0, 0, 0, 0, 0, 0, 0, 0, 0, 0, 0, 0, 0, 0, 0, 0, 0, 0, 0, 0, 0, 0, 0, 0, 0, 0, 0, 0, 0, 0, 0, 0, 0, 0, 0, 0, 0, 0, 0, 0])
me_tune.materials.append(mat_light_grey)
me_tune.materials.append(None)
me_tune.use_remesh_preserve_volume = False
me_tune.use_remesh_preserve_attributes = False
me_tune.use_mirror_vertex_groups = False
me_tune.update()
me_display = bpy.data.meshes.new('display')
me_display.from_pydata([(0.001, 0.02, 0.014), (0.001, 0.02, -0.004), (0.001, -0.02, -0.004), (0.001, -0.02, 0.014)], [], [(0, 3, 2, 1)])
me_display.polygons.foreach_set('use_smooth', [True] * 1)
me_display.materials.append(mat_display)
me_display.use_remesh_preserve_volume = False
me_display.use_remesh_preserve_attributes = False
me_display.use_mirror_vertex_groups = False
me_display.update()
me_fch = bpy.data.meshes.new('FCH')
me_fch.from_pydata([(3.212e-08, 0.001969, -0.001969), (3.229e-08, 0.001547, -0.002316), (3.229e-08, 0.001066, -0.002573), (3.229e-08, 0.0005433, -0.002731), (3.229e-08, 2.266e-08, -0.002785), (3.229e-08, -0.0005433, -0.002731), (3.229e-08, -0.001066, -0.002573), (3.229e-08, -0.001547, -0.002316), (3.212e-08, -0.001969, -0.001969), (3.212e-08, -0.002316, -0.001547), (3.212e-08, -0.002573, -0.001066), (3.208e-08, -0.002731, -0.0005433), (3.204e-08, -0.002785, 8.662e-09), (3.199e-08, -0.002731, 0.0005433), (3.195e-08, -0.002573, 0.001066), (3.195e-08, -0.002316, 0.001547), (3.195e-08, -0.001969, 0.001969), (3.179e-08, -0.001547, 0.002316), (3.179e-08, -0.001066, 0.002573), (3.179e-08, -0.0005433, 0.002731), (3.179e-08, 2.514e-08, 0.002785), (3.179e-08, 0.0005434, 0.002731), (3.179e-08, 0.001066, 0.002573), (3.179e-08, 0.001547, 0.002316), (3.195e-08, 0.001969, 0.001969), (3.195e-08, 0.002316, 0.001547), (3.195e-08, 0.002573, 0.001066), (3.199e-08, 0.002732, 0.0005433), (3.204e-08, 0.002785, 3.284e-09), (3.208e-08, 0.002732, -0.0005433), (3.212e-08, 0.002573, -0.001066), (3.212e-08, 0.002316, -0.001547), (0.006753, 0.001969, -0.001969), (0.006753, 0.001547, -0.002316), (0.006753, 0.001066, -0.002573), (0.006753, 0.0005433, -0.002731), (0.006753, 2.266e-08, -0.002785), (0.006753, -0.0005433, -0.002731), (0.006753, -0.001066, -0.002573), (0.006753, -0.001547, -0.002316), (0.006753, -0.001969, -0.001969), (0.006753, -0.002316, -0.001547), (0.006753, -0.002573, -0.001066), (0.006753, -0.002731, -0.0005433), (0.006753, -0.002785, 8.662e-09), (0.006753, -0.002731, 0.0005433), (0.006753, -0.002573, 0.001066), (0.006753, -0.002316, 0.001547), (0.006753, -0.001969, 0.001969), (0.006753, -0.001547, 0.002316), (0.006753, -0.001066, 0.002573), (0.006753, -0.0005433, 0.002731), (0.006753, 2.514e-08, 0.002785), (0.006753, 0.0005434, 0.002731), (0.006753, 0.001066, 0.002573), (0.006753, 0.001547, 0.002316), (0.006753, 0.001969, 0.001969), (0.006753, 0.002316, 0.001547), (0.006753, 0.002573, 0.001066), (0.006753, 0.002732, 0.0005433), (0.006753, 0.002785, 3.284e-09), (0.006753, 0.002732, -0.0005433), (0.006753, 0.002573, -0.001066), (0.006753, 0.002316, -0.001547)], [], [(0, 32, 33, 1), (2, 1, 33, 34), (3, 2, 34, 35), (4, 3, 35, 36), (5, 4, 36, 37), (6, 5, 37, 38), (7, 6, 38, 39), (8, 7, 39, 40), (9, 8, 40, 41), (10, 9, 41, 42), (11, 10, 42, 43), (12, 11, 43, 44), (13, 12, 44, 45), (13, 45, 46, 14), (15, 14, 46, 47), (16, 15, 47, 48), (17, 16, 48, 49), (18, 17, 49, 50), (19, 18, 50, 51), (20, 19, 51, 52), (21, 20, 52, 53), (22, 21, 53, 54), (23, 22, 54, 55), (24, 23, 55, 56), (25, 24, 56, 57), (26, 25, 57, 58), (27, 26, 58, 59), (28, 27, 59, 60), (29, 28, 60, 61), (30, 29, 61, 62), (31, 30, 62, 63), (32, 0, 31, 63), (53, 50, 49, 54), (54, 49, 48, 55), (55, 48, 47, 56), (56, 47, 46, 57), (57, 46, 45, 58), (58, 45, 44, 59), (59, 44, 43, 60), (60, 43, 42, 61), (61, 42, 41, 62), (62, 41, 40, 63), (63, 40, 39, 32), (32, 39, 38, 33), (33, 38, 37, 34), (52, 51, 50, 53), (34, 37, 36, 35)])
me_fch.polygons.foreach_set('use_smooth', [1, 1, 1, 1, 1, 1, 1, 1, 1, 1, 1, 1, 1, 1, 1, 1, 1, 1, 1, 1, 1, 1, 1, 1, 1, 1, 1, 1, 1, 1, 1, 1, 0, 0, 0, 0, 0, 0, 0, 0, 0, 0, 0, 0, 0, 0, 0])
me_fch.materials.append(mat_white)
me_fch.use_remesh_preserve_volume = False
me_fch.use_remesh_preserve_attributes = False
me_fch.use_mirror_vertex_groups = False
me_fch.update()
me_sto = bpy.data.meshes.new('STO')
me_sto.from_pydata([(3.212e-08, 0.001969, -0.001969), (3.229e-08, 0.001547, -0.002316), (3.229e-08, 0.001066, -0.002573), (3.229e-08, 0.0005433, -0.002731), (3.229e-08, 2.266e-08, -0.002785), (3.229e-08, -0.0005433, -0.002731), (3.229e-08, -0.001066, -0.002573), (3.229e-08, -0.001547, -0.002316), (3.212e-08, -0.001969, -0.001969), (3.212e-08, -0.002316, -0.001547), (3.212e-08, -0.002573, -0.001066), (3.208e-08, -0.002731, -0.0005433), (3.204e-08, -0.002785, 8.662e-09), (3.199e-08, -0.002731, 0.0005433), (3.195e-08, -0.002573, 0.001066), (3.195e-08, -0.002316, 0.001547), (3.195e-08, -0.001969, 0.001969), (3.179e-08, -0.001547, 0.002316), (3.179e-08, -0.001066, 0.002573), (3.179e-08, -0.0005433, 0.002731), (3.179e-08, 2.514e-08, 0.002785), (3.179e-08, 0.0005434, 0.002731), (3.179e-08, 0.001066, 0.002573), (3.179e-08, 0.001547, 0.002316), (3.195e-08, 0.001969, 0.001969), (3.195e-08, 0.002316, 0.001547), (3.195e-08, 0.002573, 0.001066), (3.199e-08, 0.002732, 0.0005433), (3.204e-08, 0.002785, 3.284e-09), (3.208e-08, 0.002732, -0.0005433), (3.212e-08, 0.002573, -0.001066), (3.212e-08, 0.002316, -0.001547), (0.006753, 0.001969, -0.001969), (0.006753, 0.001547, -0.002316), (0.006753, 0.001066, -0.002573), (0.006753, 0.0005433, -0.002731), (0.006753, 2.266e-08, -0.002785), (0.006753, -0.0005433, -0.002731), (0.006753, -0.001066, -0.002573), (0.006753, -0.001547, -0.002316), (0.006753, -0.001969, -0.001969), (0.006753, -0.002316, -0.001547), (0.006753, -0.002573, -0.001066), (0.006753, -0.002731, -0.0005433), (0.006753, -0.002785, 8.662e-09), (0.006753, -0.002731, 0.0005433), (0.006753, -0.002573, 0.001066), (0.006753, -0.002316, 0.001547), (0.006753, -0.001969, 0.001969), (0.006753, -0.001547, 0.002316), (0.006753, -0.001066, 0.002573), (0.006753, -0.0005433, 0.002731), (0.006753, 2.514e-08, 0.002785), (0.006753, 0.0005434, 0.002731), (0.006753, 0.001066, 0.002573), (0.006753, 0.001547, 0.002316), (0.006753, 0.001969, 0.001969), (0.006753, 0.002316, 0.001547), (0.006753, 0.002573, 0.001066), (0.006753, 0.002732, 0.0005433), (0.006753, 0.002785, 3.284e-09), (0.006753, 0.002732, -0.0005433), (0.006753, 0.002573, -0.001066), (0.006753, 0.002316, -0.001547)], [], [(0, 32, 33, 1), (2, 1, 33, 34), (3, 2, 34, 35), (4, 3, 35, 36), (5, 4, 36, 37), (6, 5, 37, 38), (7, 6, 38, 39), (8, 7, 39, 40), (9, 8, 40, 41), (10, 9, 41, 42), (11, 10, 42, 43), (12, 11, 43, 44), (13, 12, 44, 45), (13, 45, 46, 14), (15, 14, 46, 47), (16, 15, 47, 48), (17, 16, 48, 49), (18, 17, 49, 50), (19, 18, 50, 51), (20, 19, 51, 52), (21, 20, 52, 53), (22, 21, 53, 54), (23, 22, 54, 55), (24, 23, 55, 56), (25, 24, 56, 57), (26, 25, 57, 58), (27, 26, 58, 59), (28, 27, 59, 60), (29, 28, 60, 61), (30, 29, 61, 62), (31, 30, 62, 63), (32, 0, 31, 63), (53, 50, 49, 54), (54, 49, 48, 55), (55, 48, 47, 56), (56, 47, 46, 57), (57, 46, 45, 58), (58, 45, 44, 59), (59, 44, 43, 60), (60, 43, 42, 61), (61, 42, 41, 62), (62, 41, 40, 63), (63, 40, 39, 32), (32, 39, 38, 33), (33, 38, 37, 34), (52, 51, 50, 53), (34, 37, 36, 35)])
me_sto.polygons.foreach_set('use_smooth', [1, 1, 1, 1, 1, 1, 1, 1, 1, 1, 1, 1, 1, 1, 1, 1, 1, 1, 1, 1, 1, 1, 1, 1, 1, 1, 1, 1, 1, 1, 1, 1, 0, 0, 0, 0, 0, 0, 0, 0, 0, 0, 0, 0, 0, 0, 0])
me_sto.materials.append(mat_white)
me_sto.use_remesh_preserve_volume = False
me_sto.use_remesh_preserve_attributes = False
me_sto.use_mirror_vertex_groups = False
me_sto.update()
me_body = bpy.data.meshes.new('body')
me_body.from_pydata([(3.287e-07, 0.02015, -0.02015), (3.304e-07, 0.01583, -0.0237), (3.304e-07, 0.01091, -0.02633), (3.304e-07, 0.00556, -0.02795), (3.304e-07, 2.319e-07, -0.0285), (3.304e-07, -0.00556, -0.02795), (3.304e-07, -0.01091, -0.02633), (3.304e-07, -0.01583, -0.0237), (3.287e-07, -0.02015, -0.02015), (3.287e-07, -0.0237, -0.01583), (3.287e-07, -0.02633, -0.01091), (3.283e-07, -0.02795, -0.00556), (3.278e-07, -0.0285, 8.864e-08), (3.274e-07, -0.02795, 0.00556), (3.27e-07, -0.02633, 0.01091), (3.27e-07, -0.0237, 0.01583), (3.27e-07, -0.02015, 0.02015), (3.253e-07, -0.01583, 0.0237), (3.253e-07, -0.01091, 0.02633), (3.253e-07, -0.00556, 0.02795), (3.253e-07, 2.572e-07, 0.0285), (3.253e-07, 0.00556, 0.02795), (3.253e-07, 0.01091, 0.02633), (3.253e-07, 0.01583, 0.0237), (3.27e-07, 0.02015, 0.02015), (3.27e-07, 0.0237, 0.01583), (3.27e-07, 0.02633, 0.01091), (3.274e-07, 0.02795, 0.00556), (3.278e-07, 0.0285, 3.361e-08), (3.283e-07, 0.02795, -0.00556), (3.287e-07, 0.02633, -0.01091), (3.287e-07, 0.0237, -0.01583), (0.002986, 0.02015, -0.02015), (0.002986, 0.01583, -0.0237), (0.002986, 0.01091, -0.02633), (0.002986, 0.00556, -0.02795), (0.002986, 2.319e-07, -0.0285), (0.002986, -0.00556, -0.02795), (0.002986, -0.01091, -0.02633), (0.002986, -0.01583, -0.0237), (0.002986, -0.02015, -0.02015), (0.002986, -0.0237, -0.01583), (0.002986, -0.02633, -0.01091), (0.002986, -0.02795, -0.00556), (0.002986, -0.0285, 8.864e-08), (0.002986, -0.02795, 0.00556), (0.002986, -0.02633, 0.01091), (0.002986, -0.0237, 0.01583), (0.002986, -0.02015, 0.02015), (0.002986, -0.01583, 0.0237), (0.002986, -0.01091, 0.02633), (0.002986, -0.00556, 0.02795), (0.002986, 2.572e-07, 0.0285), (0.002986, 0.00556, 0.02795), (0.002986, 0.01091, 0.02633), (0.002986, 0.01583, 0.0237), (0.002986, 0.02015, 0.02015), (0.002986, 0.0237, 0.01583), (0.002986, 0.02633, 0.01091), (0.002986, 0.02795, 0.00556), (0.002986, 0.0285, 3.361e-08), (0.002986, 0.02795, -0.00556), (0.002986, 0.02633, -0.01091), (0.002986, 0.0237, -0.01583), (0.002986, 0.019, 0.013), (0.002986, 0.019, -0.003), (0.002986, -0.019, -0.003), (0.002986, -0.019, 0.013)], [], [(0, 32, 33, 1), (2, 1, 33, 34), (3, 2, 34, 35), (4, 3, 35, 36), (5, 4, 36, 37), (6, 5, 37, 38), (7, 6, 38, 39), (8, 7, 39, 40), (9, 8, 40, 41), (10, 9, 41, 42), (11, 10, 42, 43), (12, 11, 43, 44), (13, 12, 44, 45), (13, 45, 46, 14), (15, 14, 46, 47), (16, 15, 47, 48), (17, 16, 48, 49), (18, 17, 49, 50), (19, 18, 50, 51), (20, 19, 51, 52), (21, 20, 52, 53), (22, 21, 53, 54), (23, 22, 54, 55), (24, 23, 55, 56), (25, 24, 56, 57), (26, 25, 57, 58), (27, 26, 58, 59), (28, 27, 59, 60), (29, 28, 60, 61), (30, 29, 61, 62), (31, 30, 62, 63), (32, 0, 31, 63), (53, 52, 51), (53, 51, 50), (54, 53, 50), (67, 47, 46), (58, 57, 64), (34, 38, 37), (35, 34, 37), (35, 37, 36), (50, 49, 55, 54), (49, 48, 56, 55), (48, 47, 57, 56), (47, 67, 64, 57), (67, 46, 45, 66), (64, 65, 59, 58), (45, 44, 43, 66), (59, 65, 61, 60), (43, 42, 62, 61), (42, 41, 63, 62), (41, 40, 32, 63), (40, 39, 33, 32), (39, 38, 34, 33), (66, 43, 61, 65)])
me_body.polygons.foreach_set('use_smooth', [1, 1, 1, 1, 1, 1, 1, 1, 1, 1, 1, 1, 1, 1, 1, 1, 1, 1, 1, 1, 1, 1, 1, 1, 1, 1, 1, 1, 1, 1, 1, 1, 0, 0, 0, 0, 0, 0, 0, 0, 0, 0, 0, 0, 0, 0, 0, 0, 0, 0, 0, 0, 0, 0])
me_body.polygons.foreach_set('material_index', [0, 0, 0, 0, 0, 0, 0, 0, 0, 0, 0, 0, 0, 0, 0, 0, 0, 0, 0, 0, 0, 0, 0, 0, 0, 0, 0, 0, 0, 0, 0, 0, 1, 1, 1, 1, 1, 1, 1, 1, 1, 1, 1, 1, 1, 1, 1, 1, 1, 1, 1, 1, 1, 1])
_uv = me_body.uv_layers.new(name='UVTex')
_uv.uv.foreach_set('vector', [0.3952, 0.3053, 0.3951, 0.2886, 0.4194, 0.2886, 0.4195, 0.3053, 0.4438, 0.3052, 0.4195, 0.3053, 0.4194, 0.2886, 0.4437, 0.2885, 0.4681, 0.3052, 0.4438, 0.3052, 0.4437, 0.2885, 0.468, 0.2885, 0.4924, 0.3051, 0.4681, 0.3052, 0.468, 0.2885, 0.4924, 0.2884, 0.5167, 0.3051, 0.4924, 0.3051, 0.4924, 0.2884, 0.5167, 0.2884, 0.541, 0.305, 0.5167, 0.3051, 0.5167, 0.2884, 0.541, 0.2883, 0.5653, 0.305, 0.541, 0.305, 0.541, 0.2883, 0.5653, 0.2883, 0.5897, 0.3049, 0.5653, 0.305, 0.5653, 0.2883, 0.5896, 0.2882, 0.614, 0.3049, 0.5897, 0.3049, 0.5896, 0.2882, 0.614, 0.2882, 0.6383, 0.3049, 0.614, 0.3049, 0.614, 0.2882, 0.6383, 0.2881, 0.6626, 0.3048, 0.6383, 0.3049, 0.6383, 0.2881, 0.6626, 0.2881, 0.687, 0.3048, 0.6626, 0.3048, 0.6626, 0.2881, 0.687, 0.2881, 0.7113, 0.3048, 0.687, 0.3048, 0.687, 0.2881, 0.7113, 0.288, 0.7113, 0.3048, 0.7113, 0.288, 0.7356, 0.288, 0.7357, 0.3047, 0.76, 0.3047, 0.7357, 0.3047, 0.7356, 0.288, 0.76, 0.288, 0.7843, 0.3046, 0.76, 0.3047, 0.76, 0.288, 0.7843, 0.2879, 0.8087, 0.3046, 0.7843, 0.3046, 0.7843, 0.2879, 0.8087, 0.2879, 0.833, 0.3046, 0.8087, 0.3046, 0.8087, 0.2879, 0.833, 0.2878, 0.8574, 0.3045, 0.833, 0.3046, 0.833, 0.2878, 0.8573, 0.2878, 0.8817, 0.3045, 0.8574, 0.3045, 0.8573, 0.2878, 0.8817, 0.2878, 0.1282, 0.3061, 0.104, 0.3061, 0.1039, 0.2895, 0.1282, 0.2894, 0.1525, 0.306, 0.1282, 0.3061, 0.1282, 0.2894, 0.1525, 0.2893, 0.1767, 0.3059, 0.1525, 0.306, 0.1525, 0.2893, 0.1767, 0.2893, 0.201, 0.3059, 0.1767, 0.3059, 0.1767, 0.2893, 0.201, 0.2892, 0.2253, 0.3058, 0.201, 0.3059, 0.201, 0.2892, 0.2252, 0.2891, 0.2495, 0.3057, 0.2253, 0.3058, 0.2252, 0.2891, 0.2495, 0.289, 0.2738, 0.3056, 0.2495, 0.3057, 0.2495, 0.289, 0.2738, 0.289, 0.298, 0.3056, 0.2738, 0.3056, 0.2738, 0.289, 0.298, 0.2889, 0.3223, 0.3055, 0.298, 0.3056, 0.298, 0.2889, 0.3223, 0.2888, 0.3466, 0.3055, 0.3223, 0.3055, 0.3223, 0.2888, 0.3466, 0.2888, 0.3709, 0.3054, 0.3466, 0.3055, 0.3466, 0.2888, 0.3709, 0.2887, 0.3951, 0.2886, 0.3952, 0.3053, 0.3709, 0.3054, 0.3709, 0.2887, 0.5975, 0.9904, 0.5, 1.0, 0.4025, 0.9904, 0.5975, 0.9904, 0.4025, 0.9904, 0.3087, 0.9619, 0.6913, 0.9619, 0.5975, 0.9904, 0.3087, 0.9619, 0.1666, 0.7281, 0.08427, 0.7778, 0.03806, 0.6913, 0.9619, 0.6913, 0.9157, 0.7778, 0.8333, 0.7281, 0.6913, 0.03806, 0.3087, 0.03806, 0.4025, 0.009607, 0.5975, 0.009607, 0.6913, 0.03806, 0.4025, 0.009607, 0.5975, 0.009607, 0.4025, 0.009607, 0.5, 0.0, 0.3087, 0.9619, 0.2222, 0.9157, 0.7778, 0.9157, 0.6913, 0.9619, 0.2222, 0.9157, 0.1464, 0.8536, 0.8536, 0.8536, 0.7778, 0.9157, 0.1464, 0.8536, 0.08427, 0.7778, 0.9157, 0.7778, 0.8536, 0.8536, 0.08427, 0.7778, 0.1666, 0.7281, 0.8333, 0.7281, 0.9157, 0.7778, 0.1666, 0.7281, 0.03806, 0.6913, 0.009607, 0.5975, 0.1666, 0.4474, 0.8333, 0.7281, 0.8333, 0.4474, 0.9904, 0.5975, 0.9619, 0.6913, 0.009607, 0.5975, 0.0, 0.5, 0.009607, 0.4025, 0.1666, 0.4474, 0.9904, 0.5975, 0.8333, 0.4474, 0.9904, 0.4025, 1.0, 0.5, 0.009607, 0.4025, 0.03806, 0.3087, 0.9619, 0.3087, 0.9904, 0.4025, 0.03806, 0.3087, 0.08427, 0.2222, 0.9157, 0.2222, 0.9619, 0.3087, 0.08427, 0.2222, 0.1464, 0.1464, 0.8536, 0.1464, 0.9157, 0.2222, 0.1464, 0.1464, 0.2222, 0.08427, 0.7778, 0.08427, 0.8536, 0.1464, 0.2222, 0.08427, 0.3087, 0.03806, 0.6913, 0.03806, 0.7778, 0.08427, 0.1666, 0.4474, 0.009607, 0.4025, 0.9904, 0.4025, 0.8333, 0.4474])
me_body.materials.append(mat_tex_body2)
me_body.materials.append(mat_tex_body)
me_body.use_remesh_preserve_volume = False
me_body.use_remesh_preserve_attributes = False
me_body.use_mirror_vertex_groups = False
me_body.update()

# ---- objects
ob_led_off = bpy.data.objects.new('led-off', me_led_off)
ob_led_yellow = bpy.data.objects.new('led-yellow', me_led_yellow)
ob_led_green = bpy.data.objects.new('led-green', me_led_green)
ob_sel = bpy.data.objects.new('SEL', me_sel)
ob_digit_014 = bpy.data.objects.new('digit-014', me_digit_014)
ob_digit_013 = bpy.data.objects.new('digit-013', me_digit_013)
ob_digit_012 = bpy.data.objects.new('digit-012', me_digit_012)
ob_digit_011 = bpy.data.objects.new('digit-011', me_digit_011)
ob_digit_010 = bpy.data.objects.new('digit-010', me_digit_010)
ob_digit_9 = bpy.data.objects.new('digit-9', me_digit_9)
ob_digit_8 = bpy.data.objects.new('digit-8', me_digit_8)
ob_digit_7 = bpy.data.objects.new('digit-7', me_digit_7)
ob_digit_6 = bpy.data.objects.new('digit-6', me_digit_6)
ob_digit_5 = bpy.data.objects.new('digit-5', me_digit_5)
ob_digit_4 = bpy.data.objects.new('digit-4', me_digit_4)
ob_digit_3 = bpy.data.objects.new('digit-3', me_digit_3)
ob_digit_2 = bpy.data.objects.new('digit-2', me_digit_2)
ob_digit_1 = bpy.data.objects.new('digit-1', me_digit_1)
ob_vol = bpy.data.objects.new('VOL', me_vol)
ob_sq = bpy.data.objects.new('SQ', me_sq)
ob_tune = bpy.data.objects.new('TUNE', me_tune)
ob_display = bpy.data.objects.new('display', me_display)
ob_fch = bpy.data.objects.new('FCH', me_fch)
ob_sto = bpy.data.objects.new('STO', me_sto)
ob_body = bpy.data.objects.new('body', me_body)

# ---- transforms, parenting, visibility, modifiers, constraints
ob_led_off.location = (0.0, 0.0, 0.0)
ob_led_off.lock_rotations_4d = False
ob_led_off.empty_display_type = 'ARROWS'
ob_led_off.lineart.crease_threshold = 0.0
ob_led_yellow.location = (0.0, 0.0, 0.0)
ob_led_yellow.lock_rotations_4d = False
ob_led_yellow.empty_display_type = 'ARROWS'
ob_led_yellow.lineart.crease_threshold = 0.0
ob_led_green.location = (0.0, 0.0, 0.0)
ob_led_green.lock_rotations_4d = False
ob_led_green.empty_display_type = 'ARROWS'
ob_led_green.lineart.crease_threshold = 0.0
ob_sel.location = (0.0, 0.015, -0.012)
ob_sel.lock_rotations_4d = False
ob_sel.empty_display_type = 'ARROWS'
ob_sel.lineart.crease_threshold = 0.0
ob_digit_014.location = (0.0, 0.0, 0.0)
ob_digit_014.lock_rotations_4d = False
ob_digit_014.empty_display_type = 'ARROWS'
ob_digit_014.lineart.crease_threshold = 0.0
ob_digit_013.location = (0.0, 0.0, 0.0)
ob_digit_013.lock_rotations_4d = False
ob_digit_013.empty_display_type = 'ARROWS'
ob_digit_013.lineart.crease_threshold = 0.0
ob_digit_012.location = (0.0, 0.0, 0.0)
ob_digit_012.lock_rotations_4d = False
ob_digit_012.empty_display_type = 'ARROWS'
ob_digit_012.lineart.crease_threshold = 0.0
ob_digit_011.location = (0.0, 0.0, 0.0)
ob_digit_011.lock_rotations_4d = False
ob_digit_011.empty_display_type = 'ARROWS'
ob_digit_011.lineart.crease_threshold = 0.0
ob_digit_010.location = (0.0, 0.0, 0.0)
ob_digit_010.lock_rotations_4d = False
ob_digit_010.empty_display_type = 'ARROWS'
ob_digit_010.lineart.crease_threshold = 0.0
ob_digit_9.location = (0.0, 0.0, 0.0)
ob_digit_9.lock_rotations_4d = False
ob_digit_9.empty_display_type = 'ARROWS'
ob_digit_9.lineart.crease_threshold = 0.0
ob_digit_8.location = (0.0, 0.0, 0.0)
ob_digit_8.lock_rotations_4d = False
ob_digit_8.empty_display_type = 'ARROWS'
ob_digit_8.lineart.crease_threshold = 0.0
ob_digit_7.location = (0.0, 0.0, 0.0)
ob_digit_7.lock_rotations_4d = False
ob_digit_7.empty_display_type = 'ARROWS'
ob_digit_7.lineart.crease_threshold = 0.0
ob_digit_6.location = (0.0, 0.0, 0.0)
ob_digit_6.lock_rotations_4d = False
ob_digit_6.empty_display_type = 'ARROWS'
ob_digit_6.lineart.crease_threshold = 0.0
ob_digit_5.location = (0.0, 0.0, 0.0)
ob_digit_5.lock_rotations_4d = False
ob_digit_5.empty_display_type = 'ARROWS'
ob_digit_5.lineart.crease_threshold = 0.0
ob_digit_4.location = (0.0, 0.0, 0.0)
ob_digit_4.lock_rotations_4d = False
ob_digit_4.empty_display_type = 'ARROWS'
ob_digit_4.lineart.crease_threshold = 0.0
ob_digit_3.location = (0.0, 0.0, 0.0)
ob_digit_3.lock_rotations_4d = False
ob_digit_3.empty_display_type = 'ARROWS'
ob_digit_3.lineart.crease_threshold = 0.0
ob_digit_2.location = (0.0, 0.0, 0.0)
ob_digit_2.lock_rotations_4d = False
ob_digit_2.empty_display_type = 'ARROWS'
ob_digit_2.lineart.crease_threshold = 0.0
ob_digit_1.location = (0.0, 0.0, 0.0)
ob_digit_1.lock_rotations_4d = False
ob_digit_1.empty_display_type = 'ARROWS'
ob_digit_1.lineart.crease_threshold = 0.0
ob_vol.location = (0.0, -0.015, -0.012)
ob_vol.lock_rotations_4d = False
ob_vol.empty_display_type = 'ARROWS'
ob_vol.lineart.crease_threshold = 0.0
ob_sq.location = (0.0, -0.015, -0.012)
ob_sq.lock_rotations_4d = False
ob_sq.empty_display_type = 'ARROWS'
ob_sq.lineart.crease_threshold = 0.0
ob_tune.location = (0.0, 0.015, -0.012)
ob_tune.lock_rotations_4d = False
ob_tune.empty_display_type = 'ARROWS'
ob_tune.lineart.crease_threshold = 0.0
ob_display.location = (0.0, 0.0, 0.0)
ob_display.lock_rotations_4d = False
ob_display.empty_display_type = 'ARROWS'
ob_display.lineart.crease_threshold = 0.0
ob_fch.location = (0.0, 0.01, 0.02)
ob_fch.lock_rotations_4d = False
ob_fch.empty_display_type = 'ARROWS'
ob_fch.lineart.crease_threshold = 0.0
ob_sto.location = (0.0, -0.01, 0.02)
ob_sto.lock_rotations_4d = False
ob_sto.empty_display_type = 'ARROWS'
ob_sto.lineart.crease_threshold = 0.0
ob_body.location = (0.0, 0.0, 0.0)
ob_body.lock_rotations_4d = False
ob_body.empty_display_type = 'ARROWS'
ob_body.lineart.crease_threshold = 0.0

# ---- collection membership
col_collection_1.objects.link(ob_led_off)
col_collection_1.objects.link(ob_led_yellow)
col_collection_1.objects.link(ob_led_green)
col_collection_1.objects.link(ob_sel)
col_collection_1.objects.link(ob_digit_014)
col_collection_1.objects.link(ob_digit_013)
col_collection_1.objects.link(ob_digit_012)
col_collection_1.objects.link(ob_digit_011)
col_collection_1.objects.link(ob_digit_010)
col_collection_1.objects.link(ob_digit_9)
col_collection_1.objects.link(ob_digit_8)
col_collection_1.objects.link(ob_digit_7)
col_collection_1.objects.link(ob_digit_6)
col_collection_1.objects.link(ob_digit_5)
col_collection_1.objects.link(ob_digit_4)
col_collection_1.objects.link(ob_digit_3)
col_collection_1.objects.link(ob_digit_2)
col_collection_1.objects.link(ob_digit_1)
col_collection_1.objects.link(ob_vol)
col_collection_1.objects.link(ob_sq)
col_collection_1.objects.link(ob_tune)
col_collection_1.objects.link(ob_display)
col_collection_1.objects.link(ob_fch)
col_collection_1.objects.link(ob_sto)
col_collection_1.objects.link(ob_body)

# ---- scene / render settings (as saved in the file)
scene.frame_start = 1; scene.frame_end = 250; scene.frame_set(1)
scene.render.engine = 'BLENDER_EEVEE_NEXT'
scene.render.image_settings.file_format = 'JPEG'
scene.render.image_settings.color_mode = 'RGB'
scene.render.image_settings.compression = 90
scene.render.resolution_x = 800
scene.render.resolution_y = 600
scene.render.pixel_aspect_x = 100.0
scene.render.pixel_aspect_y = 100.0
scene.render.fps = 25
scene.render.dither_intensity = 0.0
scene.render.use_compositing = False
scene.render.use_sequencer = False
scene.render.bake_margin = 2
scene.render.bake_bias = 0.0
scene.render.use_stamp_time = False
scene.render.use_stamp_date = False
scene.render.use_stamp_frame = False
scene.render.use_stamp_camera = False
scene.render.use_stamp_scene = False
scene.render.use_stamp_filename = False
scene.render.use_stamp_render_time = False
scene.render.stamp_font_size = 0
scene.cycles.use_denoising = False
scene.cycles.samples = 10
scene.cycles.sampling_pattern = 'TABULATED_SOBOL'
scene.cycles.light_sampling_threshold = 0.0
scene.cycles.use_adaptive_sampling = False
scene.cycles.use_light_tree = False
scene.cycles.blur_glossy = 0.0
scene.cycles.volume_bounces = 1
scene.cycles.pixel_filter_type = 'GAUSSIAN'
scene.cycles.sample_clamp_indirect = 0.0
scene.view_settings.view_transform = 'Raw'
bpy.context.view_layer.update()

# ---- added for rendering (the .blend has no active camera): camera
cam_auto = bpy.data.cameras.new('AutoCamera')
cam_auto.lens = 50.0
cam_auto.sensor_width = 36.0
cam_auto.clip_end = 1000.0
ob_auto_camera = bpy.data.objects.new('AutoCamera', cam_auto)
scene.collection.objects.link(ob_auto_camera)
ob_auto_camera.location = (0.196808, -0.222054, 0.148036)
ob_auto_camera.rotation_euler = (1.09748, -7.21219e-08, 0.694738)
scene.camera = ob_auto_camera
bpy.context.view_layer.update()
